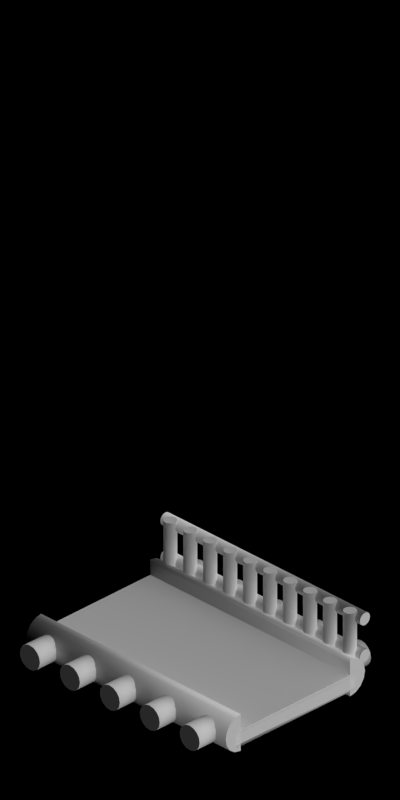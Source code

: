 # Source: bridge_wood.blend  (saved by Blender 2.63.0; exported with 4.5.12 LTS)
import bpy
from mathutils import Matrix  # noqa: F401  (used for matrix-valued properties, if any)

bpy.ops.wm.read_factory_settings(use_empty=True)
scene = bpy.context.scene
scene.name = 'Scene'

# ---- collections
col_collection_1 = bpy.data.collections.new('Collection 1'); scene.collection.children.link(col_collection_1)
col_collection_2 = bpy.data.collections.new('Collection 2'); scene.collection.children.link(col_collection_2)

# ---- materials (node trees are filled in below, after node groups)
mat_wood_bark = bpy.data.materials.new('Wood_Bark')
mat_wood_fresh = bpy.data.materials.new('Wood_Fresh')
mat_wood_slatslight = bpy.data.materials.new('Wood_SlatsLight')
mat_special_shadowonlybackground = bpy.data.materials.new('Special_ShadowOnlyBackground')

# ---- material node trees

# ---- world
world_world = bpy.data.worlds.new('World'); scene.world = world_world
world_world.color = (0.0, 0.0, 0.0)
world_world.use_sun_shadow = False
world_world.sun_shadow_jitter_overblur = 0.0
world_world.cycles.sampling_method = 'MANUAL'
world_world.cycles.sample_map_resolution = 256
world_world.light_settings.ao_factor = 0.5

# ---- cameras
cam_camera = bpy.data.cameras.new('Camera')
cam_camera.type = 'ORTHO'
cam_camera.clip_end = 100.0
cam_camera.lens = 35.0
cam_camera.sensor_width = 32.0
cam_camera.sensor_height = 18.0
cam_camera.ortho_scale = 5.656
cam_camera.dof.focus_distance = 0.0
cam_camera.dof.aperture_fstop = 128.0

# ---- lights
light_lamp = bpy.data.lights.new('Lamp', 'SUN')
light_lamp.transmission_factor = 0.0
light_lamp.cutoff_distance = 30.0
light_lamp.use_shadow = False
light_lamp.angle = 1.571
light_lamp.energy = 1.0
light_lamp.shadow_buffer_clip_start = 1.001
light_lamp.shadow_soft_size = 1.0
light_lamp.shadow_cascade_max_distance = 1000.0
light_lamp.cycles.use_multiple_importance_sampling = False
light_lamp_001 = bpy.data.lights.new('Lamp.001', 'SUN')
light_lamp_001.transmission_factor = 0.0
light_lamp_001.cutoff_distance = 30.0
light_lamp_001.angle = 1.571
light_lamp_001.energy = 1.0
light_lamp_001.shadow_buffer_clip_start = 1.001
light_lamp_001.shadow_soft_size = 1.0
light_lamp_001.shadow_cascade_max_distance = 1000.0
light_lamp_001.cycles.use_multiple_importance_sampling = False

# ---- meshes
me_cylinder_010 = bpy.data.meshes.new('Cylinder.010')
me_cylinder_010.from_pydata([(0.04, -6.913e-08, 1.0), (0.04, 1.188e-07, -1.0), (0.03696, 0.01531, 1.0), (0.03696, 0.01531, -1.0), (0.02828, 0.02828, 1.0), (0.02828, 0.02828, -1.0), (0.01531, 0.03696, 1.0), (0.01531, 0.03696, -1.0), (-9.164e-08, 0.04, 1.0), (2.061e-07, 0.04, -1.0), (-0.01531, 0.03696, 1.0), (-0.01531, 0.03696, -1.0), (-0.02828, 0.02828, 1.0), (-0.02828, 0.02828, -1.0), (-0.03696, 0.01531, 1.0), (-0.03695, 0.01531, -1.0), (-0.04, -4.751e-08, 1.0), (-0.04, 1.404e-07, -1.0), (-0.03696, -0.01531, 1.0), (-0.03696, -0.01531, -1.0), (-0.02828, -0.02828, 1.0), (-0.02828, -0.02828, -1.0), (-0.01531, -0.03696, 1.0), (-0.01531, -0.03696, -1.0), (-1.05e-07, -0.04, 1.0), (1.928e-07, -0.04, -1.0), (0.01531, -0.03696, 1.0), (0.01531, -0.03696, -1.0), (0.02828, -0.02828, 1.0), (0.02828, -0.02828, -1.0), (0.03696, -0.01531, 1.0), (0.03696, -0.01531, -1.0), (0.05, -6.913e-08, 1.0), (0.05, 1.149e-07, -1.0), (0.04619, 0.01913, 1.0), (0.04619, 0.01913, -1.0), (0.03536, 0.03536, 1.0), (0.03536, 0.03536, -1.0), (0.01913, 0.04619, 1.0), (0.01913, 0.04619, -1.0), (-9.147e-08, 0.05, 1.0), (2.09e-07, 0.05, -1.0), (-0.01913, 0.04619, 1.0), (-0.01913, 0.04619, -1.0), (-0.03536, 0.03536, 1.0), (-0.03536, 0.03536, -1.0), (-0.04619, 0.01913, 1.0), (-0.04619, 0.01913, -1.0), (-0.05, -4.211e-08, 1.0), (-0.05, 1.419e-07, -1.0), (-0.04619, -0.01913, 1.0), (-0.04619, -0.01913, -1.0), (-0.03536, -0.03536, 1.0), (-0.03536, -0.03536, -1.0), (-0.01913, -0.04619, 1.0), (-0.01913, -0.04619, -1.0), (-1.082e-07, -0.05, 1.0), (1.923e-07, -0.05, -1.0), (0.01913, -0.04619, 1.0), (0.01913, -0.04619, -1.0), (0.03536, -0.03536, 1.0), (0.03536, -0.03536, -1.0), (0.04619, -0.01913, 1.0), (0.04619, -0.01913, -1.0), (0.34, -6.913e-08, 1.0), (0.34, 1.188e-07, -1.0), (0.337, 0.01531, 1.0), (0.337, 0.01531, -1.0), (0.3283, 0.02828, 1.0), (0.3283, 0.02828, -1.0), (0.3153, 0.03696, 1.0), (0.3153, 0.03696, -1.0), (0.3, 0.04, 1.0), (0.3, 0.04, -1.0), (0.2847, 0.03696, 1.0), (0.2847, 0.03696, -1.0), (0.2717, 0.02828, 1.0), (0.2717, 0.02828, -1.0), (0.263, 0.01531, 1.0), (0.263, 0.01531, -1.0), (0.26, -4.751e-08, 1.0), (0.26, 1.404e-07, -1.0), (0.263, -0.01531, 1.0), (0.263, -0.01531, -1.0), (0.2717, -0.02828, 1.0), (0.2717, -0.02828, -1.0), (0.2847, -0.03696, 1.0), (0.2847, -0.03696, -1.0), (0.3, -0.04, 1.0), (0.3, -0.04, -1.0), (0.3153, -0.03696, 1.0), (0.3153, -0.03696, -1.0), (0.3283, -0.02828, 1.0), (0.3283, -0.02828, -1.0), (0.337, -0.01531, 1.0), (0.337, -0.01531, -1.0), (0.35, -6.913e-08, 1.0), (0.35, 1.149e-07, -1.0), (0.3462, 0.01913, 1.0), (0.3462, 0.01913, -1.0), (0.3354, 0.03536, 1.0), (0.3354, 0.03536, -1.0), (0.3191, 0.04619, 1.0), (0.3191, 0.04619, -1.0), (0.3, 0.05, 1.0), (0.3, 0.05, -1.0), (0.2809, 0.04619, 1.0), (0.2809, 0.04619, -1.0), (0.2646, 0.03536, 1.0), (0.2646, 0.03536, -1.0), (0.2538, 0.01913, 1.0), (0.2538, 0.01913, -1.0), (0.25, -4.211e-08, 1.0), (0.25, 1.419e-07, -1.0), (0.2538, -0.01913, 1.0), (0.2538, -0.01913, -1.0), (0.2646, -0.03536, 1.0), (0.2646, -0.03536, -1.0), (0.2809, -0.04619, 1.0), (0.2809, -0.04619, -1.0), (0.3, -0.05, 1.0), (0.3, -0.05, -1.0), (0.3191, -0.04619, 1.0), (0.3191, -0.04619, -1.0), (0.3354, -0.03536, 1.0), (0.3354, -0.03536, -1.0), (0.3462, -0.01913, 1.0), (0.3462, -0.01913, -1.0), (0.35, 0.05, -0.94), (-0.1, 0.05, -0.94), (0.35, 0.06531, -0.937), (-0.1, 0.06531, -0.937), (0.35, 0.07828, -0.9283), (-0.1, 0.07828, -0.9283), (0.35, 0.08696, -0.9153), (-0.1, 0.08696, -0.9153), (0.35, 0.09, -0.9), (-0.1, 0.09, -0.9), (0.35, 0.08696, -0.8847), (-0.1, 0.08696, -0.8847), (0.35, 0.07828, -0.8717), (-0.1, 0.07828, -0.8717), (0.35, 0.06531, -0.863), (-0.1, 0.06531, -0.863), (0.35, 0.05, -0.86), (-0.1, 0.05, -0.86), (0.35, 0.03469, -0.863), (-0.1, 0.03469, -0.863), (0.35, 0.02172, -0.8717), (-0.1, 0.02172, -0.8717), (0.35, 0.01304, -0.8847), (-0.1, 0.01304, -0.8847), (0.35, 0.01, -0.9), (-0.1, 0.01, -0.9), (0.35, 0.01304, -0.9153), (-0.1, 0.01304, -0.9153), (0.35, 0.02172, -0.9283), (-0.1, 0.02172, -0.9283), (0.35, 0.03469, -0.937), (-0.1, 0.03469, -0.937), (0.35, 0.05, -0.95), (-0.1, 0.05, -0.95), (0.35, 0.06913, -0.9462), (-0.1, 0.06913, -0.9462), (0.35, 0.08536, -0.9354), (-0.1, 0.08536, -0.9354), (0.35, 0.09619, -0.9191), (-0.1, 0.09619, -0.9191), (0.35, 0.1, -0.9), (-0.1, 0.1, -0.9), (0.35, 0.09619, -0.8809), (-0.1, 0.09619, -0.8809), (0.35, 0.08536, -0.8646), (-0.1, 0.08536, -0.8646), (0.35, 0.06913, -0.8538), (-0.1, 0.06913, -0.8538), (0.35, 0.05, -0.85), (-0.1, 0.05, -0.85), (0.35, 0.03087, -0.8538), (-0.1, 0.03087, -0.8538), (0.35, 0.01464, -0.8646), (-0.1, 0.01464, -0.8646), (0.35, 0.003806, -0.8809), (-0.1, 0.003806, -0.8809), (0.35, 1.229e-07, -0.9), (-0.1, 1.08e-07, -0.9), (0.35, 0.003806, -0.9191), (-0.1, 0.003806, -0.9191), (0.35, 0.01464, -0.9354), (-0.1, 0.01464, -0.9354), (0.35, 0.03087, -0.9462), (-0.1, 0.03087, -0.9462), (0.35, 0.05, -0.74), (-0.1, 0.05, -0.74), (0.35, 0.06531, -0.737), (-0.1, 0.06531, -0.737), (0.35, 0.07828, -0.7283), (-0.1, 0.07828, -0.7283), (0.35, 0.08696, -0.7153), (-0.1, 0.08696, -0.7153), (0.35, 0.09, -0.7), (-0.1, 0.09, -0.7), (0.35, 0.08696, -0.6847), (-0.1, 0.08696, -0.6847), (0.35, 0.07828, -0.6717), (-0.1, 0.07828, -0.6717), (0.35, 0.06531, -0.663), (-0.1, 0.06531, -0.663), (0.35, 0.05, -0.66), (-0.1, 0.05, -0.66), (0.35, 0.03469, -0.663), (-0.1, 0.03469, -0.663), (0.35, 0.02172, -0.6717), (-0.1, 0.02172, -0.6717), (0.35, 0.01304, -0.6847), (-0.1, 0.01304, -0.6847), (0.35, 0.01, -0.7), (-0.1, 0.01, -0.7), (0.35, 0.01304, -0.7153), (-0.1, 0.01304, -0.7153), (0.35, 0.02172, -0.7283), (-0.1, 0.02172, -0.7283), (0.35, 0.03469, -0.737), (-0.1, 0.03469, -0.737), (0.35, 0.05, -0.75), (-0.1, 0.05, -0.75), (0.35, 0.06913, -0.7462), (-0.1, 0.06913, -0.7462), (0.35, 0.08536, -0.7354), (-0.1, 0.08536, -0.7354), (0.35, 0.09619, -0.7191), (-0.1, 0.09619, -0.7191), (0.35, 0.1, -0.7), (-0.1, 0.1, -0.7), (0.35, 0.09619, -0.6809), (-0.1, 0.09619, -0.6809), (0.35, 0.08536, -0.6646), (-0.1, 0.08536, -0.6646), (0.35, 0.06913, -0.6538), (-0.1, 0.06913, -0.6538), (0.35, 0.05, -0.65), (-0.1, 0.05, -0.65), (0.35, 0.03087, -0.6538), (-0.1, 0.03087, -0.6538), (0.35, 0.01464, -0.6646), (-0.1, 0.01464, -0.6646), (0.35, 0.003806, -0.6809), (-0.1, 0.003806, -0.6809), (0.35, 1.229e-07, -0.7), (-0.1, 1.08e-07, -0.7), (0.35, 0.003806, -0.7191), (-0.1, 0.003806, -0.7191), (0.35, 0.01464, -0.7354), (-0.1, 0.01464, -0.7354), (0.35, 0.03087, -0.7462), (-0.1, 0.03087, -0.7462), (0.35, 0.05, -0.54), (-0.1, 0.05, -0.54), (0.35, 0.06531, -0.537), (-0.1, 0.06531, -0.537), (0.35, 0.07828, -0.5283), (-0.1, 0.07828, -0.5283), (0.35, 0.08696, -0.5153), (-0.1, 0.08696, -0.5153), (0.35, 0.09, -0.5), (-0.1, 0.09, -0.5), (0.35, 0.08696, -0.4847), (-0.1, 0.08696, -0.4847), (0.35, 0.07828, -0.4717), (-0.1, 0.07828, -0.4717), (0.35, 0.06531, -0.463), (-0.1, 0.06531, -0.463), (0.35, 0.05, -0.46), (-0.1, 0.05, -0.46), (0.35, 0.03469, -0.463), (-0.1, 0.03469, -0.463), (0.35, 0.02172, -0.4717), (-0.1, 0.02172, -0.4717), (0.35, 0.01304, -0.4847), (-0.1, 0.01304, -0.4847), (0.35, 0.01, -0.5), (-0.1, 0.01, -0.5), (0.35, 0.01304, -0.5153), (-0.1, 0.01304, -0.5153), (0.35, 0.02172, -0.5283), (-0.1, 0.02172, -0.5283), (0.35, 0.03469, -0.537), (-0.1, 0.03469, -0.537), (0.35, 0.05, -0.55), (-0.1, 0.05, -0.55), (0.35, 0.06913, -0.5462), (-0.1, 0.06913, -0.5462), (0.35, 0.08536, -0.5354), (-0.1, 0.08536, -0.5354), (0.35, 0.09619, -0.5191), (-0.1, 0.09619, -0.5191), (0.35, 0.1, -0.5), (-0.1, 0.1, -0.5), (0.35, 0.09619, -0.4809), (-0.1, 0.09619, -0.4809), (0.35, 0.08536, -0.4646), (-0.1, 0.08536, -0.4646), (0.35, 0.06913, -0.4538), (-0.1, 0.06913, -0.4538), (0.35, 0.05, -0.45), (-0.1, 0.05, -0.45), (0.35, 0.03087, -0.4538), (-0.1, 0.03087, -0.4538), (0.35, 0.01464, -0.4646), (-0.1, 0.01464, -0.4646), (0.35, 0.003806, -0.4809), (-0.1, 0.003806, -0.4809), (0.35, 6.333e-08, -0.5), (-0.1, 4.843e-08, -0.5), (0.35, 0.003806, -0.5191), (-0.1, 0.003806, -0.5191), (0.35, 0.01464, -0.5354), (-0.1, 0.01464, -0.5354), (0.35, 0.03087, -0.5462), (-0.1, 0.03087, -0.5462), (0.35, 0.05, -0.34), (-0.1, 0.05, -0.34), (0.35, 0.06531, -0.337), (-0.1, 0.06531, -0.337), (0.35, 0.07828, -0.3283), (-0.1, 0.07828, -0.3283), (0.35, 0.08696, -0.3153), (-0.1, 0.08696, -0.3153), (0.35, 0.09, -0.3), (-0.1, 0.09, -0.3), (0.35, 0.08696, -0.2847), (-0.1, 0.08696, -0.2847), (0.35, 0.07828, -0.2717), (-0.1, 0.07828, -0.2717), (0.35, 0.06531, -0.263), (-0.1, 0.06531, -0.263), (0.35, 0.05, -0.26), (-0.1, 0.05, -0.26), (0.35, 0.03469, -0.263), (-0.1, 0.03469, -0.263), (0.35, 0.02172, -0.2717), (-0.1, 0.02172, -0.2717), (0.35, 0.01304, -0.2847), (-0.1, 0.01304, -0.2847), (0.35, 0.01, -0.3), (-0.1, 0.01, -0.3), (0.35, 0.01304, -0.3153), (-0.1, 0.01304, -0.3153), (0.35, 0.02172, -0.3283), (-0.1, 0.02172, -0.3283), (0.35, 0.03469, -0.337), (-0.1, 0.03469, -0.337), (0.35, 0.05, -0.35), (-0.1, 0.05, -0.35), (0.35, 0.06913, -0.3462), (-0.1, 0.06913, -0.3462), (0.35, 0.08536, -0.3354), (-0.1, 0.08536, -0.3354), (0.35, 0.09619, -0.3191), (-0.1, 0.09619, -0.3191), (0.35, 0.1, -0.3), (-0.1, 0.1, -0.3), (0.35, 0.09619, -0.2809), (-0.1, 0.09619, -0.2809), (0.35, 0.08536, -0.2646), (-0.1, 0.08536, -0.2646), (0.35, 0.06913, -0.2538), (-0.1, 0.06913, -0.2538), (0.35, 0.05, -0.25), (-0.1, 0.05, -0.25), (0.35, 0.03087, -0.2538), (-0.1, 0.03087, -0.2538), (0.35, 0.01464, -0.2646), (-0.1, 0.01464, -0.2646), (0.35, 0.003806, -0.2809), (-0.1, 0.003806, -0.2809), (0.35, 6.333e-08, -0.3), (-0.1, 4.843e-08, -0.3), (0.35, 0.003806, -0.3191), (-0.1, 0.003806, -0.3191), (0.35, 0.01464, -0.3354), (-0.1, 0.01464, -0.3354), (0.35, 0.03087, -0.3462), (-0.1, 0.03087, -0.3462), (0.35, 0.05, -0.14), (-0.1, 0.05, -0.14), (0.35, 0.06531, -0.137), (-0.1, 0.06531, -0.137), (0.35, 0.07828, -0.1283), (-0.1, 0.07828, -0.1283), (0.35, 0.08696, -0.1153), (-0.1, 0.08696, -0.1153), (0.35, 0.09, -0.1), (-0.1, 0.09, -0.1), (0.35, 0.08696, -0.08469), (-0.1, 0.08696, -0.08469), (0.35, 0.07828, -0.07172), (-0.1, 0.07828, -0.07172), (0.35, 0.06531, -0.06304), (-0.1, 0.06531, -0.06304), (0.35, 0.05, -0.06), (-0.1, 0.05, -0.06), (0.35, 0.03469, -0.06304), (-0.1, 0.03469, -0.06304), (0.35, 0.02172, -0.07172), (-0.1, 0.02172, -0.07172), (0.35, 0.01304, -0.08469), (-0.1, 0.01304, -0.08469), (0.35, 0.01, -0.1), (-0.1, 0.01, -0.1), (0.35, 0.01304, -0.1153), (-0.1, 0.01304, -0.1153), (0.35, 0.02172, -0.1283), (-0.1, 0.02172, -0.1283), (0.35, 0.03469, -0.137), (-0.1, 0.03469, -0.137), (0.35, 0.05, -0.15), (-0.1, 0.05, -0.15), (0.35, 0.06913, -0.1462), (-0.1, 0.06913, -0.1462), (0.35, 0.08536, -0.1354), (-0.1, 0.08536, -0.1354), (0.35, 0.09619, -0.1191), (-0.1, 0.09619, -0.1191), (0.35, 0.1, -0.1), (-0.1, 0.1, -0.1), (0.35, 0.09619, -0.08087), (-0.1, 0.09619, -0.08087), (0.35, 0.08536, -0.06464), (-0.1, 0.08536, -0.06464), (0.35, 0.06913, -0.05381), (-0.1, 0.06913, -0.05381), (0.35, 0.05, -0.05), (-0.1, 0.05, -0.05), (0.35, 0.03087, -0.05381), (-0.1, 0.03087, -0.05381), (0.35, 0.01464, -0.06464), (-0.1, 0.01464, -0.06464), (0.35, 0.003806, -0.08087), (-0.1, 0.003806, -0.08087), (0.35, 3.725e-09, -0.1), (-0.1, -1.118e-08, -0.1), (0.35, 0.003806, -0.1191), (-0.1, 0.003806, -0.1191), (0.35, 0.01464, -0.1354), (-0.1, 0.01464, -0.1354), (0.35, 0.03087, -0.1462), (-0.1, 0.03087, -0.1462), (0.35, 0.05, 0.06), (-0.1, 0.05, 0.06), (0.35, 0.06531, 0.06304), (-0.1, 0.06531, 0.06304), (0.35, 0.07828, 0.07172), (-0.1, 0.07828, 0.07172), (0.35, 0.08696, 0.08469), (-0.1, 0.08696, 0.08469), (0.35, 0.09, 0.1), (-0.1, 0.09, 0.1), (0.35, 0.08696, 0.1153), (-0.1, 0.08696, 0.1153), (0.35, 0.07828, 0.1283), (-0.1, 0.07828, 0.1283), (0.35, 0.06531, 0.137), (-0.1, 0.06531, 0.137), (0.35, 0.05, 0.14), (-0.1, 0.05, 0.14), (0.35, 0.03469, 0.137), (-0.1, 0.03469, 0.137), (0.35, 0.02172, 0.1283), (-0.1, 0.02172, 0.1283), (0.35, 0.01304, 0.1153), (-0.1, 0.01304, 0.1153), (0.35, 0.01, 0.1), (-0.1, 0.01, 0.1), (0.35, 0.01304, 0.08469), (-0.1, 0.01304, 0.08469), (0.35, 0.02172, 0.07172), (-0.1, 0.02172, 0.07172), (0.35, 0.03469, 0.06304), (-0.1, 0.03469, 0.06304), (0.35, 0.05, 0.05), (-0.1, 0.05, 0.05), (0.35, 0.06913, 0.05381), (-0.1, 0.06913, 0.05381), (0.35, 0.08536, 0.06464), (-0.1, 0.08536, 0.06464), (0.35, 0.09619, 0.08087), (-0.1, 0.09619, 0.08087), (0.35, 0.1, 0.1), (-0.1, 0.1, 0.1), (0.35, 0.09619, 0.1191), (-0.1, 0.09619, 0.1191), (0.35, 0.08536, 0.1354), (-0.1, 0.08536, 0.1354), (0.35, 0.06913, 0.1462), (-0.1, 0.06913, 0.1462), (0.35, 0.05, 0.15), (-0.1, 0.05, 0.15), (0.35, 0.03087, 0.1462), (-0.1, 0.03087, 0.1462), (0.35, 0.01464, 0.1354), (-0.1, 0.01464, 0.1354), (0.35, 0.003806, 0.1191), (-0.1, 0.003806, 0.1191), (0.35, 3.725e-09, 0.1), (-0.1, -1.118e-08, 0.1), (0.35, 0.003806, 0.08087), (-0.1, 0.003806, 0.08087), (0.35, 0.01464, 0.06464), (-0.1, 0.01464, 0.06464), (0.35, 0.03087, 0.05381), (-0.1, 0.03087, 0.05381), (0.35, 0.05, 0.26), (-0.1, 0.05, 0.26), (0.35, 0.06531, 0.263), (-0.1, 0.06531, 0.263), (0.35, 0.07828, 0.2717), (-0.1, 0.07828, 0.2717), (0.35, 0.08696, 0.2847), (-0.1, 0.08696, 0.2847), (0.35, 0.09, 0.3), (-0.1, 0.09, 0.3), (0.35, 0.08696, 0.3153), (-0.1, 0.08696, 0.3153), (0.35, 0.07828, 0.3283), (-0.1, 0.07828, 0.3283), (0.35, 0.06531, 0.337), (-0.1, 0.06531, 0.337), (0.35, 0.05, 0.34), (-0.1, 0.05, 0.34), (0.35, 0.03469, 0.337), (-0.1, 0.03469, 0.337), (0.35, 0.02172, 0.3283), (-0.1, 0.02172, 0.3283), (0.35, 0.01304, 0.3153), (-0.1, 0.01304, 0.3153), (0.35, 0.01, 0.3), (-0.1, 0.01, 0.3), (0.35, 0.01304, 0.2847), (-0.1, 0.01304, 0.2847), (0.35, 0.02172, 0.2717), (-0.1, 0.02172, 0.2717), (0.35, 0.03469, 0.263), (-0.1, 0.03469, 0.263), (0.35, 0.05, 0.25), (-0.1, 0.05, 0.25), (0.35, 0.06913, 0.2538), (-0.1, 0.06913, 0.2538), (0.35, 0.08536, 0.2646), (-0.1, 0.08536, 0.2646), (0.35, 0.09619, 0.2809), (-0.1, 0.09619, 0.2809), (0.35, 0.1, 0.3), (-0.1, 0.1, 0.3), (0.35, 0.09619, 0.3191), (-0.1, 0.09619, 0.3191), (0.35, 0.08536, 0.3354), (-0.1, 0.08536, 0.3354), (0.35, 0.06913, 0.3462), (-0.1, 0.06913, 0.3462), (0.35, 0.05, 0.35), (-0.1, 0.05, 0.35), (0.35, 0.03087, 0.3462), (-0.1, 0.03087, 0.3462), (0.35, 0.01464, 0.3354), (-0.1, 0.01464, 0.3354), (0.35, 0.003806, 0.3191), (-0.1, 0.003806, 0.3191), (0.35, -5.588e-08, 0.3), (-0.1, -7.078e-08, 0.3), (0.35, 0.003806, 0.2809), (-0.1, 0.003806, 0.2809), (0.35, 0.01464, 0.2646), (-0.1, 0.01464, 0.2646), (0.35, 0.03087, 0.2538), (-0.1, 0.03087, 0.2538), (0.35, 0.05, 0.46), (-0.1, 0.05, 0.46), (0.35, 0.06531, 0.463), (-0.1, 0.06531, 0.463), (0.35, 0.07828, 0.4717), (-0.1, 0.07828, 0.4717), (0.35, 0.08696, 0.4847), (-0.1, 0.08696, 0.4847), (0.35, 0.09, 0.5), (-0.1, 0.09, 0.5), (0.35, 0.08696, 0.5153), (-0.1, 0.08696, 0.5153), (0.35, 0.07828, 0.5283), (-0.1, 0.07828, 0.5283), (0.35, 0.06531, 0.537), (-0.1, 0.06531, 0.537), (0.35, 0.05, 0.54), (-0.1, 0.05, 0.54), (0.35, 0.03469, 0.537), (-0.1, 0.03469, 0.537), (0.35, 0.02172, 0.5283), (-0.1, 0.02172, 0.5283), (0.35, 0.01304, 0.5153), (-0.1, 0.01304, 0.5153), (0.35, 0.01, 0.5), (-0.1, 0.01, 0.5), (0.35, 0.01304, 0.4847), (-0.1, 0.01304, 0.4847), (0.35, 0.02172, 0.4717), (-0.1, 0.02172, 0.4717), (0.35, 0.03469, 0.463), (-0.1, 0.03469, 0.463), (0.35, 0.05, 0.45), (-0.1, 0.05, 0.45), (0.35, 0.06913, 0.4538), (-0.1, 0.06913, 0.4538), (0.35, 0.08536, 0.4646), (-0.1, 0.08536, 0.4646), (0.35, 0.09619, 0.4809), (-0.1, 0.09619, 0.4809), (0.35, 0.1, 0.5), (-0.1, 0.1, 0.5), (0.35, 0.09619, 0.5191), (-0.1, 0.09619, 0.5191), (0.35, 0.08536, 0.5354), (-0.1, 0.08536, 0.5354), (0.35, 0.06913, 0.5462), (-0.1, 0.06913, 0.5462), (0.35, 0.05, 0.55), (-0.1, 0.05, 0.55), (0.35, 0.03087, 0.5462), (-0.1, 0.03087, 0.5462), (0.35, 0.01464, 0.5354), (-0.1, 0.01464, 0.5354), (0.35, 0.003806, 0.5191), (-0.1, 0.003806, 0.5191), (0.35, -5.588e-08, 0.5), (-0.1, -7.078e-08, 0.5), (0.35, 0.003806, 0.4809), (-0.1, 0.003806, 0.4809), (0.35, 0.01464, 0.4646), (-0.1, 0.01464, 0.4646), (0.35, 0.03087, 0.4538), (-0.1, 0.03087, 0.4538), (0.35, 0.05, 0.66), (-0.1, 0.05, 0.66), (0.35, 0.06531, 0.663), (-0.1, 0.06531, 0.663), (0.35, 0.07828, 0.6717), (-0.1, 0.07828, 0.6717), (0.35, 0.08696, 0.6847), (-0.1, 0.08696, 0.6847), (0.35, 0.09, 0.7), (-0.1, 0.09, 0.7), (0.35, 0.08696, 0.7153), (-0.1, 0.08696, 0.7153), (0.35, 0.07828, 0.7283), (-0.1, 0.07828, 0.7283), (0.35, 0.06531, 0.737), (-0.1, 0.06531, 0.737), (0.35, 0.05, 0.74), (-0.1, 0.05, 0.74), (0.35, 0.03469, 0.737), (-0.1, 0.03469, 0.737), (0.35, 0.02172, 0.7283), (-0.1, 0.02172, 0.7283), (0.35, 0.01304, 0.7153), (-0.1, 0.01304, 0.7153), (0.35, 0.01, 0.7), (-0.1, 0.01, 0.7), (0.35, 0.01304, 0.6847), (-0.1, 0.01304, 0.6847), (0.35, 0.02172, 0.6717), (-0.1, 0.02172, 0.6717), (0.35, 0.03469, 0.663), (-0.1, 0.03469, 0.663), (0.35, 0.05, 0.65), (-0.1, 0.05, 0.65), (0.35, 0.06913, 0.6538), (-0.1, 0.06913, 0.6538), (0.35, 0.08536, 0.6646), (-0.1, 0.08536, 0.6646), (0.35, 0.09619, 0.6809), (-0.1, 0.09619, 0.6809), (0.35, 0.1, 0.7), (-0.1, 0.1, 0.7), (0.35, 0.09619, 0.7191), (-0.1, 0.09619, 0.7191), (0.35, 0.08536, 0.7354), (-0.1, 0.08536, 0.7354), (0.35, 0.06913, 0.7462), (-0.1, 0.06913, 0.7462), (0.35, 0.05, 0.75), (-0.1, 0.05, 0.75), (0.35, 0.03087, 0.7462), (-0.1, 0.03087, 0.7462), (0.35, 0.01464, 0.7354), (-0.1, 0.01464, 0.7354), (0.35, 0.003806, 0.7191), (-0.1, 0.003806, 0.7191), (0.35, -1.155e-07, 0.7), (-0.1, -1.304e-07, 0.7), (0.35, 0.003806, 0.6809), (-0.1, 0.003806, 0.6809), (0.35, 0.01464, 0.6646), (-0.1, 0.01464, 0.6646), (0.35, 0.03087, 0.6538), (-0.1, 0.03087, 0.6538), (0.35, 0.05, 0.86), (-0.1, 0.05, 0.86), (0.35, 0.06531, 0.863), (-0.1, 0.06531, 0.863), (0.35, 0.07828, 0.8717), (-0.1, 0.07828, 0.8717), (0.35, 0.08696, 0.8847), (-0.1, 0.08696, 0.8847), (0.35, 0.09, 0.9), (-0.1, 0.09, 0.9), (0.35, 0.08696, 0.9153), (-0.1, 0.08696, 0.9153), (0.35, 0.07828, 0.9283), (-0.1, 0.07828, 0.9283), (0.35, 0.06531, 0.937), (-0.1, 0.06531, 0.937), (0.35, 0.05, 0.94), (-0.1, 0.05, 0.94), (0.35, 0.03469, 0.937), (-0.1, 0.03469, 0.937), (0.35, 0.02172, 0.9283), (-0.1, 0.02172, 0.9283), (0.35, 0.01304, 0.9153), (-0.1, 0.01304, 0.9153), (0.35, 0.01, 0.9), (-0.1, 0.01, 0.9), (0.35, 0.01304, 0.8847), (-0.1, 0.01304, 0.8847), (0.35, 0.02172, 0.8717), (-0.1, 0.02172, 0.8717), (0.35, 0.03469, 0.863), (-0.1, 0.03469, 0.863), (0.35, 0.05, 0.85), (-0.1, 0.05, 0.85), (0.35, 0.06913, 0.8538), (-0.1, 0.06913, 0.8538), (0.35, 0.08536, 0.8646), (-0.1, 0.08536, 0.8646), (0.35, 0.09619, 0.8809), (-0.1, 0.09619, 0.8809), (0.35, 0.1, 0.9), (-0.1, 0.1, 0.9), (0.35, 0.09619, 0.9191), (-0.1, 0.09619, 0.9191), (0.35, 0.08536, 0.9354), (-0.1, 0.08536, 0.9354), (0.35, 0.06913, 0.9462), (-0.1, 0.06913, 0.9462), (0.35, 0.05, 0.95), (-0.1, 0.05, 0.95), (0.35, 0.03087, 0.9462), (-0.1, 0.03087, 0.9462), (0.35, 0.01464, 0.9354), (-0.1, 0.01464, 0.9354), (0.35, 0.003806, 0.9191), (-0.1, 0.003806, 0.9191), (0.35, -1.155e-07, 0.9), (-0.1, -1.304e-07, 0.9), (0.35, 0.003806, 0.8809), (-0.1, 0.003806, 0.8809), (0.35, 0.01464, 0.8646), (-0.1, 0.01464, 0.8646), (0.35, 0.03087, 0.8538), (-0.1, 0.03087, 0.8538)], [], [(3, 5, 7, 9, 11, 13, 15, 17, 19, 21, 23, 25, 27, 29, 31, 1), (0, 30, 28, 26, 24, 22, 20, 18, 16, 14, 12, 10, 8, 6, 4, 2), (32, 33, 35, 34), (34, 35, 37, 36), (36, 37, 39, 38), (38, 39, 41, 40), (40, 41, 43, 42), (42, 43, 45, 44), (44, 45, 47, 46), (46, 47, 49, 48), (48, 49, 51, 50), (50, 51, 53, 52), (52, 53, 55, 54), (54, 55, 57, 56), (56, 57, 59, 58), (58, 59, 61, 60), (62, 63, 33, 32), (60, 61, 63, 62), (30, 0, 2, 4, 6, 8, 40, 38, 36, 34, 32, 62, 60, 58, 56, 24, 26, 28), (40, 8, 10, 12, 14, 16, 18, 20, 22, 24, 56, 54, 52, 50, 48, 46, 44, 42), (5, 3, 1, 31, 29, 27, 25, 57, 59, 61, 63, 33, 35, 37, 39, 41, 9, 7), (13, 11, 9, 41, 43, 45, 47, 49, 51, 53, 55, 57, 25, 23, 21, 19, 17, 15), (67, 69, 71, 73, 75, 77, 79, 81, 83, 85, 87, 89, 91, 93, 95, 65), (64, 94, 92, 90, 88, 86, 84, 82, 80, 78, 76, 74, 72, 70, 68, 66), (96, 97, 99, 98), (98, 99, 101, 100), (100, 101, 103, 102), (102, 103, 105, 104), (104, 105, 107, 106), (106, 107, 109, 108), (108, 109, 111, 110), (110, 111, 113, 112), (112, 113, 115, 114), (114, 115, 117, 116), (116, 117, 119, 118), (118, 119, 121, 120), (120, 121, 123, 122), (122, 123, 125, 124), (126, 127, 97, 96), (124, 125, 127, 126), (94, 64, 66, 68, 70, 72, 104, 102, 100, 98, 96, 126, 124, 122, 120, 88, 90, 92), (104, 72, 74, 76, 78, 80, 82, 84, 86, 88, 120, 118, 116, 114, 112, 110, 108, 106), (69, 67, 65, 95, 93, 91, 89, 121, 123, 125, 127, 97, 99, 101, 103, 105, 73, 71), (77, 75, 73, 105, 107, 109, 111, 113, 115, 117, 119, 121, 89, 87, 85, 83, 81, 79), (131, 133, 135, 137, 139, 141, 143, 145, 147, 149, 151, 153, 155, 157, 159, 129), (128, 158, 156, 154, 152, 150, 148, 146, 144, 142, 140, 138, 136, 134, 132, 130), (160, 161, 163, 162), (162, 163, 165, 164), (164, 165, 167, 166), (166, 167, 169, 168), (168, 169, 171, 170), (170, 171, 173, 172), (172, 173, 175, 174), (174, 175, 177, 176), (176, 177, 179, 178), (178, 179, 181, 180), (180, 181, 183, 182), (182, 183, 185, 184), (184, 185, 187, 186), (186, 187, 189, 188), (190, 191, 161, 160), (188, 189, 191, 190), (158, 128, 130, 132, 134, 136, 168, 166, 164, 162, 160, 190, 188, 186, 184, 152, 154, 156), (168, 136, 138, 140, 142, 144, 146, 148, 150, 152, 184, 182, 180, 178, 176, 174, 172, 170), (133, 131, 129, 159, 157, 155, 153, 185, 187, 189, 191, 161, 163, 165, 167, 169, 137, 135), (141, 139, 137, 169, 171, 173, 175, 177, 179, 181, 183, 185, 153, 151, 149, 147, 145, 143), (195, 197, 199, 201, 203, 205, 207, 209, 211, 213, 215, 217, 219, 221, 223, 193), (192, 222, 220, 218, 216, 214, 212, 210, 208, 206, 204, 202, 200, 198, 196, 194), (224, 225, 227, 226), (226, 227, 229, 228), (228, 229, 231, 230), (230, 231, 233, 232), (232, 233, 235, 234), (234, 235, 237, 236), (236, 237, 239, 238), (238, 239, 241, 240), (240, 241, 243, 242), (242, 243, 245, 244), (244, 245, 247, 246), (246, 247, 249, 248), (248, 249, 251, 250), (250, 251, 253, 252), (254, 255, 225, 224), (252, 253, 255, 254), (222, 192, 194, 196, 198, 200, 232, 230, 228, 226, 224, 254, 252, 250, 248, 216, 218, 220), (232, 200, 202, 204, 206, 208, 210, 212, 214, 216, 248, 246, 244, 242, 240, 238, 236, 234), (197, 195, 193, 223, 221, 219, 217, 249, 251, 253, 255, 225, 227, 229, 231, 233, 201, 199), (205, 203, 201, 233, 235, 237, 239, 241, 243, 245, 247, 249, 217, 215, 213, 211, 209, 207), (259, 261, 263, 265, 267, 269, 271, 273, 275, 277, 279, 281, 283, 285, 287, 257), (256, 286, 284, 282, 280, 278, 276, 274, 272, 270, 268, 266, 264, 262, 260, 258), (288, 289, 291, 290), (290, 291, 293, 292), (292, 293, 295, 294), (294, 295, 297, 296), (296, 297, 299, 298), (298, 299, 301, 300), (300, 301, 303, 302), (302, 303, 305, 304), (304, 305, 307, 306), (306, 307, 309, 308), (308, 309, 311, 310), (310, 311, 313, 312), (312, 313, 315, 314), (314, 315, 317, 316), (318, 319, 289, 288), (316, 317, 319, 318), (286, 256, 258, 260, 262, 264, 296, 294, 292, 290, 288, 318, 316, 314, 312, 280, 282, 284), (296, 264, 266, 268, 270, 272, 274, 276, 278, 280, 312, 310, 308, 306, 304, 302, 300, 298), (261, 259, 257, 287, 285, 283, 281, 313, 315, 317, 319, 289, 291, 293, 295, 297, 265, 263), (269, 267, 265, 297, 299, 301, 303, 305, 307, 309, 311, 313, 281, 279, 277, 275, 273, 271), (323, 325, 327, 329, 331, 333, 335, 337, 339, 341, 343, 345, 347, 349, 351, 321), (320, 350, 348, 346, 344, 342, 340, 338, 336, 334, 332, 330, 328, 326, 324, 322), (352, 353, 355, 354), (354, 355, 357, 356), (356, 357, 359, 358), (358, 359, 361, 360), (360, 361, 363, 362), (362, 363, 365, 364), (364, 365, 367, 366), (366, 367, 369, 368), (368, 369, 371, 370), (370, 371, 373, 372), (372, 373, 375, 374), (374, 375, 377, 376), (376, 377, 379, 378), (378, 379, 381, 380), (382, 383, 353, 352), (380, 381, 383, 382), (350, 320, 322, 324, 326, 328, 360, 358, 356, 354, 352, 382, 380, 378, 376, 344, 346, 348), (360, 328, 330, 332, 334, 336, 338, 340, 342, 344, 376, 374, 372, 370, 368, 366, 364, 362), (325, 323, 321, 351, 349, 347, 345, 377, 379, 381, 383, 353, 355, 357, 359, 361, 329, 327), (333, 331, 329, 361, 363, 365, 367, 369, 371, 373, 375, 377, 345, 343, 341, 339, 337, 335), (387, 389, 391, 393, 395, 397, 399, 401, 403, 405, 407, 409, 411, 413, 415, 385), (384, 414, 412, 410, 408, 406, 404, 402, 400, 398, 396, 394, 392, 390, 388, 386), (416, 417, 419, 418), (418, 419, 421, 420), (420, 421, 423, 422), (422, 423, 425, 424), (424, 425, 427, 426), (426, 427, 429, 428), (428, 429, 431, 430), (430, 431, 433, 432), (432, 433, 435, 434), (434, 435, 437, 436), (436, 437, 439, 438), (438, 439, 441, 440), (440, 441, 443, 442), (442, 443, 445, 444), (446, 447, 417, 416), (444, 445, 447, 446), (414, 384, 386, 388, 390, 392, 424, 422, 420, 418, 416, 446, 444, 442, 440, 408, 410, 412), (424, 392, 394, 396, 398, 400, 402, 404, 406, 408, 440, 438, 436, 434, 432, 430, 428, 426), (389, 387, 385, 415, 413, 411, 409, 441, 443, 445, 447, 417, 419, 421, 423, 425, 393, 391), (397, 395, 393, 425, 427, 429, 431, 433, 435, 437, 439, 441, 409, 407, 405, 403, 401, 399), (451, 453, 455, 457, 459, 461, 463, 465, 467, 469, 471, 473, 475, 477, 479, 449), (448, 478, 476, 474, 472, 470, 468, 466, 464, 462, 460, 458, 456, 454, 452, 450), (480, 481, 483, 482), (482, 483, 485, 484), (484, 485, 487, 486), (486, 487, 489, 488), (488, 489, 491, 490), (490, 491, 493, 492), (492, 493, 495, 494), (494, 495, 497, 496), (496, 497, 499, 498), (498, 499, 501, 500), (500, 501, 503, 502), (502, 503, 505, 504), (504, 505, 507, 506), (506, 507, 509, 508), (510, 511, 481, 480), (508, 509, 511, 510), (478, 448, 450, 452, 454, 456, 488, 486, 484, 482, 480, 510, 508, 506, 504, 472, 474, 476), (488, 456, 458, 460, 462, 464, 466, 468, 470, 472, 504, 502, 500, 498, 496, 494, 492, 490), (453, 451, 449, 479, 477, 475, 473, 505, 507, 509, 511, 481, 483, 485, 487, 489, 457, 455), (461, 459, 457, 489, 491, 493, 495, 497, 499, 501, 503, 505, 473, 471, 469, 467, 465, 463), (515, 517, 519, 521, 523, 525, 527, 529, 531, 533, 535, 537, 539, 541, 543, 513), (512, 542, 540, 538, 536, 534, 532, 530, 528, 526, 524, 522, 520, 518, 516, 514), (544, 545, 547, 546), (546, 547, 549, 548), (548, 549, 551, 550), (550, 551, 553, 552), (552, 553, 555, 554), (554, 555, 557, 556), (556, 557, 559, 558), (558, 559, 561, 560), (560, 561, 563, 562), (562, 563, 565, 564), (564, 565, 567, 566), (566, 567, 569, 568), (568, 569, 571, 570), (570, 571, 573, 572), (574, 575, 545, 544), (572, 573, 575, 574), (542, 512, 514, 516, 518, 520, 552, 550, 548, 546, 544, 574, 572, 570, 568, 536, 538, 540), (552, 520, 522, 524, 526, 528, 530, 532, 534, 536, 568, 566, 564, 562, 560, 558, 556, 554), (517, 515, 513, 543, 541, 539, 537, 569, 571, 573, 575, 545, 547, 549, 551, 553, 521, 519), (525, 523, 521, 553, 555, 557, 559, 561, 563, 565, 567, 569, 537, 535, 533, 531, 529, 527), (579, 581, 583, 585, 587, 589, 591, 593, 595, 597, 599, 601, 603, 605, 607, 577), (576, 606, 604, 602, 600, 598, 596, 594, 592, 590, 588, 586, 584, 582, 580, 578), (608, 609, 611, 610), (610, 611, 613, 612), (612, 613, 615, 614), (614, 615, 617, 616), (616, 617, 619, 618), (618, 619, 621, 620), (620, 621, 623, 622), (622, 623, 625, 624), (624, 625, 627, 626), (626, 627, 629, 628), (628, 629, 631, 630), (630, 631, 633, 632), (632, 633, 635, 634), (634, 635, 637, 636), (638, 639, 609, 608), (636, 637, 639, 638), (606, 576, 578, 580, 582, 584, 616, 614, 612, 610, 608, 638, 636, 634, 632, 600, 602, 604), (616, 584, 586, 588, 590, 592, 594, 596, 598, 600, 632, 630, 628, 626, 624, 622, 620, 618), (581, 579, 577, 607, 605, 603, 601, 633, 635, 637, 639, 609, 611, 613, 615, 617, 585, 583), (589, 587, 585, 617, 619, 621, 623, 625, 627, 629, 631, 633, 601, 599, 597, 595, 593, 591), (643, 645, 647, 649, 651, 653, 655, 657, 659, 661, 663, 665, 667, 669, 671, 641), (640, 670, 668, 666, 664, 662, 660, 658, 656, 654, 652, 650, 648, 646, 644, 642), (672, 673, 675, 674), (674, 675, 677, 676), (676, 677, 679, 678), (678, 679, 681, 680), (680, 681, 683, 682), (682, 683, 685, 684), (684, 685, 687, 686), (686, 687, 689, 688), (688, 689, 691, 690), (690, 691, 693, 692), (692, 693, 695, 694), (694, 695, 697, 696), (696, 697, 699, 698), (698, 699, 701, 700), (702, 703, 673, 672), (700, 701, 703, 702), (670, 640, 642, 644, 646, 648, 680, 678, 676, 674, 672, 702, 700, 698, 696, 664, 666, 668), (680, 648, 650, 652, 654, 656, 658, 660, 662, 664, 696, 694, 692, 690, 688, 686, 684, 682), (645, 643, 641, 671, 669, 667, 665, 697, 699, 701, 703, 673, 675, 677, 679, 681, 649, 647), (653, 651, 649, 681, 683, 685, 687, 689, 691, 693, 695, 697, 665, 663, 661, 659, 657, 655), (707, 709, 711, 713, 715, 717, 719, 721, 723, 725, 727, 729, 731, 733, 735, 705), (704, 734, 732, 730, 728, 726, 724, 722, 720, 718, 716, 714, 712, 710, 708, 706), (736, 737, 739, 738), (738, 739, 741, 740), (740, 741, 743, 742), (742, 743, 745, 744), (744, 745, 747, 746), (746, 747, 749, 748), (748, 749, 751, 750), (750, 751, 753, 752), (752, 753, 755, 754), (754, 755, 757, 756), (756, 757, 759, 758), (758, 759, 761, 760), (760, 761, 763, 762), (762, 763, 765, 764), (766, 767, 737, 736), (764, 765, 767, 766), (734, 704, 706, 708, 710, 712, 744, 742, 740, 738, 736, 766, 764, 762, 760, 728, 730, 732), (744, 712, 714, 716, 718, 720, 722, 724, 726, 728, 760, 758, 756, 754, 752, 750, 748, 746), (709, 707, 705, 735, 733, 731, 729, 761, 763, 765, 767, 737, 739, 741, 743, 745, 713, 711), (717, 715, 713, 745, 747, 749, 751, 753, 755, 757, 759, 761, 729, 727, 725, 723, 721, 719)])
me_cylinder_010.polygons.foreach_set('use_smooth', [0, 0, 1, 1, 1, 1, 1, 1, 1, 1, 1, 1, 1, 1, 1, 1, 1, 1, 0, 0, 0, 0, 0, 0, 1, 1, 1, 1, 1, 1, 1, 1, 1, 1, 1, 1, 1, 1, 1, 1, 0, 0, 0, 0, 0, 0, 1, 1, 1, 1, 1, 1, 1, 1, 1, 1, 1, 1, 1, 1, 1, 1, 0, 0, 0, 0, 0, 0, 1, 1, 1, 1, 1, 1, 1, 1, 1, 1, 1, 1, 1, 1, 1, 1, 0, 0, 0, 0, 0, 0, 1, 1, 1, 1, 1, 1, 1, 1, 1, 1, 1, 1, 1, 1, 1, 1, 0, 0, 0, 0, 0, 0, 1, 1, 1, 1, 1, 1, 1, 1, 1, 1, 1, 1, 1, 1, 1, 1, 0, 0, 0, 0, 0, 0, 1, 1, 1, 1, 1, 1, 1, 1, 1, 1, 1, 1, 1, 1, 1, 1, 0, 0, 0, 0, 0, 0, 1, 1, 1, 1, 1, 1, 1, 1, 1, 1, 1, 1, 1, 1, 1, 1, 0, 0, 0, 0, 0, 0, 1, 1, 1, 1, 1, 1, 1, 1, 1, 1, 1, 1, 1, 1, 1, 1, 0, 0, 0, 0, 0, 0, 1, 1, 1, 1, 1, 1, 1, 1, 1, 1, 1, 1, 1, 1, 1, 1, 0, 0, 0, 0, 0, 0, 1, 1, 1, 1, 1, 1, 1, 1, 1, 1, 1, 1, 1, 1, 1, 1, 0, 0, 0, 0, 0, 0, 1, 1, 1, 1, 1, 1, 1, 1, 1, 1, 1, 1, 1, 1, 1, 1, 0, 0, 0, 0])
me_cylinder_010.polygons.foreach_set('material_index', [1, 1, 0, 0, 0, 0, 0, 0, 0, 0, 0, 0, 0, 0, 0, 0, 0, 0, 0, 0, 0, 0, 1, 1, 0, 0, 0, 0, 0, 0, 0, 0, 0, 0, 0, 0, 0, 0, 0, 0, 0, 0, 0, 0, 1, 1, 0, 0, 0, 0, 0, 0, 0, 0, 0, 0, 0, 0, 0, 0, 0, 0, 0, 0, 0, 0, 1, 1, 0, 0, 0, 0, 0, 0, 0, 0, 0, 0, 0, 0, 0, 0, 0, 0, 0, 0, 0, 0, 1, 1, 0, 0, 0, 0, 0, 0, 0, 0, 0, 0, 0, 0, 0, 0, 0, 0, 0, 0, 0, 0, 1, 1, 0, 0, 0, 0, 0, 0, 0, 0, 0, 0, 0, 0, 0, 0, 0, 0, 0, 0, 0, 0, 1, 1, 0, 0, 0, 0, 0, 0, 0, 0, 0, 0, 0, 0, 0, 0, 0, 0, 0, 0, 0, 0, 1, 1, 0, 0, 0, 0, 0, 0, 0, 0, 0, 0, 0, 0, 0, 0, 0, 0, 0, 0, 0, 0, 1, 1, 0, 0, 0, 0, 0, 0, 0, 0, 0, 0, 0, 0, 0, 0, 0, 0, 0, 0, 0, 0, 1, 1, 0, 0, 0, 0, 0, 0, 0, 0, 0, 0, 0, 0, 0, 0, 0, 0, 0, 0, 0, 0, 1, 1, 0, 0, 0, 0, 0, 0, 0, 0, 0, 0, 0, 0, 0, 0, 0, 0, 0, 0, 0, 0, 1, 1, 0, 0, 0, 0, 0, 0, 0, 0, 0, 0, 0, 0, 0, 0, 0, 0, 0, 0, 0, 0])
me_cylinder_010.materials.append(mat_wood_bark)
me_cylinder_010.materials.append(mat_wood_fresh)
me_cylinder_010.use_remesh_preserve_volume = False
me_cylinder_010.use_remesh_preserve_attributes = False
me_cylinder_010.use_mirror_vertex_groups = False
me_cylinder_010.update()
me_cylinder_009 = bpy.data.meshes.new('Cylinder.009')
me_cylinder_009.from_pydata([(0.04, 4.768e-09, 0.45), (0.04, -1.558e-08, -1.426e-07), (0.03696, 0.01531, 0.45), (0.03696, 0.01531, -1.438e-07), (0.02828, 0.02828, 0.45), (0.02828, 0.02828, -1.448e-07), (0.01531, 0.03696, 0.45), (0.01531, 0.03696, -1.457e-07), (1.545e-08, 0.04, 0.45), (1.141e-08, 0.04, -1.461e-07), (-0.01531, 0.03696, 0.45), (-0.01531, 0.03696, -1.46e-07), (-0.02828, 0.02828, 0.45), (-0.02828, 0.02828, -1.455e-07), (-0.03696, 0.01531, 0.45), (-0.03696, 0.01531, -1.446e-07), (-0.04, 2.638e-08, 0.45), (-0.04, 6.04e-09, -1.435e-07), (-0.03696, -0.01531, 0.45), (-0.03696, -0.01531, -1.423e-07), (-0.02828, -0.02828, 0.45), (-0.02828, -0.02828, -1.413e-07), (-0.01531, -0.03696, 0.45), (-0.01531, -0.03696, -1.404e-07), (2.102e-09, -0.04, 0.45), (-1.937e-09, -0.04, -1.4e-07), (0.01531, -0.03696, 0.45), (0.01531, -0.03696, -1.401e-07), (0.02828, -0.02828, 0.45), (0.02828, -0.02828, -1.406e-07), (0.03696, -0.01531, 0.45), (0.03696, -0.01531, -1.415e-07), (0.05, 4.768e-09, 0.45), (0.05, -1.947e-08, -1.425e-07), (0.04619, 0.01913, 0.45), (0.04619, 0.01913, -1.439e-07), (0.03536, 0.03536, 0.45), (0.03536, 0.03536, -1.453e-07), (0.01913, 0.04619, 0.45), (0.01913, 0.04619, -1.463e-07), (1.562e-08, 0.05, 0.45), (1.427e-08, 0.05, -1.468e-07), (-0.01913, 0.04619, 0.45), (-0.01913, 0.04619, -1.468e-07), (-0.03536, 0.03536, 0.45), (-0.03536, 0.03536, -1.461e-07), (-0.04619, 0.01913, 0.45), (-0.04619, 0.01913, -1.45e-07), (-0.05, 3.179e-08, 0.45), (-0.05, 7.55e-09, -1.436e-07), (-0.04619, -0.01913, 0.45), (-0.04619, -0.01913, -1.422e-07), (-0.03536, -0.03536, 0.45), (-0.03536, -0.03536, -1.408e-07), (-0.01913, -0.04619, 0.45), (-0.01913, -0.04619, -1.398e-07), (-1.069e-09, -0.05, 0.45), (-2.421e-09, -0.05, -1.393e-07), (0.01913, -0.04619, 0.45), (0.01913, -0.04619, -1.393e-07), (0.03536, -0.03536, 0.45), (0.03536, -0.03536, -1.4e-07), (0.04619, -0.01913, 0.45), (0.04619, -0.01913, -1.411e-07)], [], [(3, 5, 7, 9, 11, 13, 15, 17, 19, 21, 23, 25, 27, 29, 31, 1), (0, 30, 28, 26, 24, 22, 20, 18, 16, 14, 12, 10, 8, 6, 4, 2), (32, 33, 35, 34), (34, 35, 37, 36), (36, 37, 39, 38), (38, 39, 41, 40), (40, 41, 43, 42), (42, 43, 45, 44), (44, 45, 47, 46), (46, 47, 49, 48), (48, 49, 51, 50), (50, 51, 53, 52), (52, 53, 55, 54), (54, 55, 57, 56), (56, 57, 59, 58), (58, 59, 61, 60), (62, 63, 33, 32), (60, 61, 63, 62), (30, 0, 2, 4, 6, 8, 40, 38, 36, 34, 32, 62, 60, 58, 56, 24, 26, 28), (40, 8, 10, 12, 14, 16, 18, 20, 22, 24, 56, 54, 52, 50, 48, 46, 44, 42), (5, 3, 1, 31, 29, 27, 25, 57, 59, 61, 63, 33, 35, 37, 39, 41, 9, 7), (13, 11, 9, 41, 43, 45, 47, 49, 51, 53, 55, 57, 25, 23, 21, 19, 17, 15)])
me_cylinder_009.polygons.foreach_set('use_smooth', [0, 0, 1, 1, 1, 1, 1, 1, 1, 1, 1, 1, 1, 1, 1, 1, 1, 1, 0, 0, 0, 0])
me_cylinder_009.polygons.foreach_set('material_index', [1, 1, 0, 0, 0, 0, 0, 0, 0, 0, 0, 0, 0, 0, 0, 0, 0, 0, 0, 0, 0, 0])
me_cylinder_009.materials.append(mat_wood_bark)
me_cylinder_009.materials.append(mat_wood_fresh)
me_cylinder_009.use_remesh_preserve_volume = False
me_cylinder_009.use_remesh_preserve_attributes = False
me_cylinder_009.use_mirror_vertex_groups = False
me_cylinder_009.update()
me_cylinder_008 = bpy.data.meshes.new('Cylinder.008')
me_cylinder_008.from_pydata([(-8.889, 2.296, 5.0), (8.889, 2.296, 5.0), (-8.889, 2.377, 5.459), (8.889, 2.377, 5.459), (-8.889, 2.609, 5.849), (8.889, 2.609, 5.849), (-8.889, 2.955, 6.109), (8.889, 2.955, 6.109), (-8.889, 3.363, 6.2), (8.889, 3.363, 6.2), (-8.889, 3.771, 6.109), (8.889, 3.771, 6.109), (-8.889, 4.117, 5.849), (8.889, 4.117, 5.849), (-8.889, 4.348, 5.459), (8.889, 4.348, 5.459), (-8.889, 4.429, 5.0), (8.889, 4.429, 5.0), (-8.889, 2.029, 5.0), (8.889, 2.029, 5.0), (-8.889, 2.131, 5.574), (8.889, 2.131, 5.574), (-8.889, 2.42, 6.061), (8.889, 2.42, 6.061), (-8.889, 2.853, 6.386), (8.889, 2.853, 6.386), (-8.889, 3.363, 6.5), (8.889, 3.363, 6.5), (-8.889, 3.873, 6.386), (8.889, 3.873, 6.386), (-8.889, 4.306, 6.061), (8.889, 4.306, 6.061), (-8.889, 4.595, 5.574), (8.889, 4.595, 5.574), (-8.889, 4.696, 5.0), (8.889, 4.696, 5.0), (-7.822, 3.363, 8.1), (-7.822, 3.363, 5.1), (-7.768, 3.091, 8.1), (-7.768, 3.091, 5.1), (-7.614, 2.86, 8.1), (-7.614, 2.86, 5.1), (-7.383, 2.706, 8.1), (-7.383, 2.706, 5.1), (-7.111, 2.652, 8.1), (-7.111, 2.652, 5.1), (-6.839, 2.706, 8.1), (-6.839, 2.706, 5.1), (-6.608, 2.86, 8.1), (-6.608, 2.86, 5.1), (-6.454, 3.091, 8.1), (-6.454, 3.091, 5.1), (-6.4, 3.363, 8.1), (-6.4, 3.363, 5.1), (-6.454, 3.635, 8.1), (-6.454, 3.635, 5.1), (-6.608, 3.866, 8.1), (-6.608, 3.866, 5.1), (-6.839, 4.02, 8.1), (-6.839, 4.02, 5.1), (-7.111, 4.074, 8.1), (-7.111, 4.074, 5.1), (-7.383, 4.02, 8.1), (-7.383, 4.02, 5.1), (-7.614, 3.866, 8.1), (-7.614, 3.866, 5.1), (-7.768, 3.635, 8.1), (-7.768, 3.635, 5.1), (-8.0, 3.363, 8.1), (-8.0, 3.363, 5.1), (-7.932, 3.023, 8.1), (-7.932, 3.023, 5.1), (-7.74, 2.734, 8.1), (-7.74, 2.734, 5.1), (-7.451, 2.542, 8.1), (-7.451, 2.542, 5.1), (-7.111, 2.474, 8.1), (-7.111, 2.474, 5.1), (-6.771, 2.542, 8.1), (-6.771, 2.542, 5.1), (-6.483, 2.734, 8.1), (-6.483, 2.734, 5.1), (-6.29, 3.023, 8.1), (-6.29, 3.023, 5.1), (-6.222, 3.363, 8.1), (-6.222, 3.363, 5.1), (-6.29, 3.703, 8.1), (-6.29, 3.703, 5.1), (-6.483, 3.991, 8.1), (-6.483, 3.991, 5.1), (-6.771, 4.184, 8.1), (-6.771, 4.184, 5.1), (-7.111, 4.252, 8.1), (-7.111, 4.252, 5.1), (-7.451, 4.184, 8.1), (-7.451, 4.184, 5.1), (-7.74, 3.991, 8.1), (-7.74, 3.991, 5.1), (-7.932, 3.703, 8.1), (-7.932, 3.703, 5.1), (-4.267, 3.363, 8.1), (-4.267, 3.363, 5.1), (-4.213, 3.091, 8.1), (-4.213, 3.091, 5.1), (-4.058, 2.86, 8.1), (-4.058, 2.86, 5.1), (-3.828, 2.706, 8.1), (-3.828, 2.706, 5.1), (-3.556, 2.652, 8.1), (-3.556, 2.652, 5.1), (-3.283, 2.706, 8.1), (-3.283, 2.706, 5.1), (-3.053, 2.86, 8.1), (-3.053, 2.86, 5.1), (-2.899, 3.091, 8.1), (-2.899, 3.091, 5.1), (-2.844, 3.363, 8.1), (-2.844, 3.363, 5.1), (-2.899, 3.635, 8.1), (-2.899, 3.635, 5.1), (-3.053, 3.866, 8.1), (-3.053, 3.866, 5.1), (-3.283, 4.02, 8.1), (-3.283, 4.02, 5.1), (-3.556, 4.074, 8.1), (-3.556, 4.074, 5.1), (-3.828, 4.02, 8.1), (-3.828, 4.02, 5.1), (-4.058, 3.866, 8.1), (-4.058, 3.866, 5.1), (-4.213, 3.635, 8.1), (-4.213, 3.635, 5.1), (-4.444, 3.363, 8.1), (-4.444, 3.363, 5.1), (-4.377, 3.023, 8.1), (-4.377, 3.023, 5.1), (-4.184, 2.734, 8.1), (-4.184, 2.734, 5.1), (-3.896, 2.542, 8.1), (-3.896, 2.542, 5.1), (-3.556, 2.474, 8.1), (-3.556, 2.474, 5.1), (-3.215, 2.542, 8.1), (-3.215, 2.542, 5.1), (-2.927, 2.734, 8.1), (-2.927, 2.734, 5.1), (-2.734, 3.023, 8.1), (-2.734, 3.023, 5.1), (-2.667, 3.363, 8.1), (-2.667, 3.363, 5.1), (-2.734, 3.703, 8.1), (-2.734, 3.703, 5.1), (-2.927, 3.991, 8.1), (-2.927, 3.991, 5.1), (-3.215, 4.184, 8.1), (-3.215, 4.184, 5.1), (-3.556, 4.252, 8.1), (-3.556, 4.252, 5.1), (-3.896, 4.184, 8.1), (-3.896, 4.184, 5.1), (-4.184, 3.991, 8.1), (-4.184, 3.991, 5.1), (-4.377, 3.703, 8.1), (-4.377, 3.703, 5.1), (-0.7111, 3.363, 8.1), (-0.7111, 3.363, 5.1), (-0.657, 3.091, 8.1), (-0.657, 3.091, 5.1), (-0.5028, 2.86, 8.1), (-0.5028, 2.86, 5.1), (-0.2721, 2.706, 8.1), (-0.2721, 2.706, 5.1), (-8.599e-06, 2.652, 8.1), (-8.837e-06, 2.652, 5.1), (0.2721, 2.706, 8.1), (0.2721, 2.706, 5.1), (0.5028, 2.86, 8.1), (0.5028, 2.86, 5.1), (0.657, 3.091, 8.1), (0.657, 3.091, 5.1), (0.7111, 3.363, 8.1), (0.7111, 3.363, 5.1), (0.657, 3.635, 8.1), (0.657, 3.635, 5.1), (0.5028, 3.866, 8.1), (0.5028, 3.866, 5.1), (0.2721, 4.02, 8.1), (0.2721, 4.02, 5.1), (-8.956e-06, 4.074, 8.1), (-9.195e-06, 4.074, 5.1), (-0.2721, 4.02, 8.1), (-0.2721, 4.02, 5.1), (-0.5028, 3.866, 8.1), (-0.5028, 3.866, 5.1), (-0.657, 3.635, 8.1), (-0.657, 3.635, 5.1), (-0.8889, 3.363, 8.1), (-0.8889, 3.363, 5.1), (-0.8212, 3.023, 8.1), (-0.8212, 3.023, 5.1), (-0.6285, 2.734, 8.1), (-0.6285, 2.734, 5.1), (-0.3402, 2.542, 8.1), (-0.3402, 2.542, 5.1), (-8.479e-06, 2.474, 8.1), (-8.837e-06, 2.474, 5.1), (0.3402, 2.542, 8.1), (0.3402, 2.542, 5.1), (0.6285, 2.734, 8.1), (0.6285, 2.734, 5.1), (0.8212, 3.023, 8.1), (0.8212, 3.023, 5.1), (0.8889, 3.363, 8.1), (0.8889, 3.363, 5.1), (0.8212, 3.703, 8.1), (0.8212, 3.703, 5.1), (0.6285, 3.991, 8.1), (0.6285, 3.991, 5.1), (0.3402, 4.184, 8.1), (0.3402, 4.184, 5.1), (-8.956e-06, 4.252, 8.1), (-9.314e-06, 4.252, 5.1), (-0.3402, 4.184, 8.1), (-0.3402, 4.184, 5.1), (-0.6285, 3.991, 8.1), (-0.6285, 3.991, 5.1), (-0.8212, 3.703, 8.1), (-0.8212, 3.703, 5.1), (2.844, 3.363, 8.1), (2.844, 3.363, 5.1), (2.899, 3.091, 8.1), (2.899, 3.091, 5.1), (3.053, 2.86, 8.1), (3.053, 2.86, 5.1), (3.283, 2.706, 8.1), (3.283, 2.706, 5.1), (3.556, 2.652, 8.1), (3.556, 2.652, 5.1), (3.828, 2.706, 8.1), (3.828, 2.706, 5.1), (4.058, 2.86, 8.1), (4.058, 2.86, 5.1), (4.213, 3.091, 8.1), (4.213, 3.091, 5.1), (4.267, 3.363, 8.1), (4.267, 3.363, 5.1), (4.213, 3.635, 8.1), (4.213, 3.635, 5.1), (4.058, 3.866, 8.1), (4.058, 3.866, 5.1), (3.828, 4.02, 8.1), (3.828, 4.02, 5.1), (3.556, 4.074, 8.1), (3.556, 4.074, 5.1), (3.283, 4.02, 8.1), (3.283, 4.02, 5.1), (3.053, 3.866, 8.1), (3.053, 3.866, 5.1), (2.899, 3.635, 8.1), (2.899, 3.635, 5.1), (2.667, 3.363, 8.1), (2.667, 3.363, 5.1), (2.734, 3.023, 8.1), (2.734, 3.023, 5.1), (2.927, 2.734, 8.1), (2.927, 2.734, 5.1), (3.215, 2.542, 8.1), (3.215, 2.542, 5.1), (3.556, 2.474, 8.1), (3.556, 2.474, 5.1), (3.896, 2.542, 8.1), (3.896, 2.542, 5.1), (4.184, 2.734, 8.1), (4.184, 2.734, 5.1), (4.377, 3.023, 8.1), (4.377, 3.023, 5.1), (4.444, 3.363, 8.1), (4.444, 3.363, 5.1), (4.377, 3.703, 8.1), (4.377, 3.703, 5.1), (4.184, 3.991, 8.1), (4.184, 3.991, 5.1), (3.896, 4.184, 8.1), (3.896, 4.184, 5.1), (3.556, 4.252, 8.1), (3.556, 4.252, 5.1), (3.215, 4.184, 8.1), (3.215, 4.184, 5.1), (2.927, 3.991, 8.1), (2.927, 3.991, 5.1), (2.734, 3.703, 8.1), (2.734, 3.703, 5.1), (6.4, 3.363, 8.1), (6.4, 3.363, 5.1), (6.454, 3.091, 8.1), (6.454, 3.091, 5.1), (6.608, 2.86, 8.1), (6.608, 2.86, 5.1), (6.839, 2.706, 8.1), (6.839, 2.706, 5.1), (7.111, 2.652, 8.1), (7.111, 2.652, 5.1), (7.383, 2.706, 8.1), (7.383, 2.706, 5.1), (7.614, 2.86, 8.1), (7.614, 2.86, 5.1), (7.768, 3.091, 8.1), (7.768, 3.091, 5.1), (7.822, 3.363, 8.1), (7.822, 3.363, 5.1), (7.768, 3.635, 8.1), (7.768, 3.635, 5.1), (7.614, 3.866, 8.1), (7.614, 3.866, 5.1), (7.383, 4.02, 8.1), (7.383, 4.02, 5.1), (7.111, 4.074, 8.1), (7.111, 4.074, 5.1), (6.839, 4.02, 8.1), (6.839, 4.02, 5.1), (6.608, 3.866, 8.1), (6.608, 3.866, 5.1), (6.454, 3.635, 8.1), (6.454, 3.635, 5.1), (6.222, 3.363, 8.1), (6.222, 3.363, 5.1), (6.29, 3.023, 8.1), (6.29, 3.023, 5.1), (6.483, 2.734, 8.1), (6.483, 2.734, 5.1), (6.771, 2.542, 8.1), (6.771, 2.542, 5.1), (7.111, 2.474, 8.1), (7.111, 2.474, 5.1), (7.451, 2.542, 8.1), (7.451, 2.542, 5.1), (7.74, 2.734, 8.1), (7.74, 2.734, 5.1), (7.932, 3.023, 8.1), (7.932, 3.023, 5.1), (8.0, 3.363, 8.1), (8.0, 3.363, 5.1), (7.932, 3.703, 8.1), (7.932, 3.703, 5.1), (7.74, 3.991, 8.1), (7.74, 3.991, 5.1), (7.451, 4.184, 8.1), (7.451, 4.184, 5.1), (7.111, 4.252, 8.1), (7.111, 4.252, 5.1), (6.771, 4.184, 8.1), (6.771, 4.184, 5.1), (6.483, 3.991, 8.1), (6.483, 3.991, 5.1), (6.29, 3.703, 8.1), (6.29, 3.703, 5.1), (-0.9778, 3.363, -6.4), (-0.9778, 3.363, 5.5), (-1.039, 3.057, -6.4), (-1.039, 3.057, 5.5), (-1.212, 2.797, -6.4), (-1.212, 2.797, 5.5), (-1.472, 2.624, -6.4), (-1.472, 2.624, 5.5), (-1.778, 2.563, -6.4), (-1.778, 2.563, 5.5), (-2.084, 2.624, -6.4), (-2.084, 2.624, 5.5), (-2.343, 2.797, -6.4), (-2.343, 2.797, 5.5), (-2.517, 3.057, -6.4), (-2.517, 3.057, 5.5), (-2.578, 3.363, -6.4), (-2.578, 3.363, 5.5), (-0.7778, 3.363, -6.4), (-0.7778, 3.363, 5.5), (-0.8539, 2.98, -6.4), (-0.8539, 2.98, 5.5), (-1.071, 2.656, -6.4), (-1.071, 2.656, 5.5), (-1.395, 2.439, -6.4), (-1.395, 2.439, 5.5), (-1.778, 2.363, -6.4), (-1.778, 2.363, 5.5), (-2.16, 2.439, -6.4), (-2.16, 2.439, 5.5), (-2.485, 2.656, -6.4), (-2.485, 2.656, 5.5), (-2.702, 2.98, -6.4), (-2.702, 2.98, 5.5), (-2.778, 3.363, -6.4), (-2.778, 3.363, 5.5), (-4.533, 3.363, -6.4), (-4.533, 3.363, 5.5), (-4.594, 3.057, -6.4), (-4.594, 3.057, 5.5), (-4.768, 2.797, -6.4), (-4.768, 2.797, 5.5), (-5.027, 2.624, -6.4), (-5.027, 2.624, 5.5), (-5.333, 2.563, -6.4), (-5.333, 2.563, 5.5), (-5.639, 2.624, -6.4), (-5.639, 2.624, 5.5), (-5.899, 2.797, -6.4), (-5.899, 2.797, 5.5), (-6.072, 3.057, -6.4), (-6.072, 3.057, 5.5), (-6.133, 3.363, -6.4), (-6.133, 3.363, 5.5), (-4.333, 3.363, -6.4), (-4.333, 3.363, 5.5), (-4.409, 2.98, -6.4), (-4.409, 2.98, 5.5), (-4.626, 2.656, -6.4), (-4.626, 2.656, 5.5), (-4.951, 2.439, -6.4), (-4.951, 2.439, 5.5), (-5.333, 2.363, -6.4), (-5.333, 2.363, 5.5), (-5.716, 2.439, -6.4), (-5.716, 2.439, 5.5), (-6.04, 2.656, -6.4), (-6.04, 2.656, 5.5), (-6.257, 2.98, -6.4), (-6.257, 2.98, 5.5), (-6.333, 3.363, -6.4), (-6.333, 3.363, 5.5), (2.578, 3.363, -6.4), (2.578, 3.363, 5.5), (2.517, 3.057, -6.4), (2.517, 3.057, 5.5), (2.343, 2.797, -6.4), (2.343, 2.797, 5.5), (2.084, 2.624, -6.4), (2.084, 2.624, 5.5), (1.778, 2.563, -6.4), (1.778, 2.563, 5.5), (1.472, 2.624, -6.4), (1.472, 2.624, 5.5), (1.212, 2.797, -6.4), (1.212, 2.797, 5.5), (1.039, 3.057, -6.4), (1.039, 3.057, 5.5), (0.9778, 3.363, -6.4), (0.9778, 3.363, 5.5), (2.778, 3.363, -6.4), (2.778, 3.363, 5.5), (2.702, 2.98, -6.4), (2.702, 2.98, 5.5), (2.485, 2.656, -6.4), (2.485, 2.656, 5.5), (2.16, 2.439, -6.4), (2.16, 2.439, 5.5), (1.778, 2.363, -6.4), (1.778, 2.363, 5.5), (1.395, 2.439, -6.4), (1.395, 2.439, 5.5), (1.071, 2.656, -6.4), (1.071, 2.656, 5.5), (0.8539, 2.98, -6.4), (0.8539, 2.98, 5.5), (0.7778, 3.363, -6.4), (0.7778, 3.363, 5.5), (6.133, 3.363, -6.4), (6.133, 3.363, 5.5), (6.072, 3.057, -6.4), (6.072, 3.057, 5.5), (5.899, 2.797, -6.4), (5.899, 2.797, 5.5), (5.639, 2.624, -6.4), (5.639, 2.624, 5.5), (5.333, 2.563, -6.4), (5.333, 2.563, 5.5), (5.027, 2.624, -6.4), (5.027, 2.624, 5.5), (4.768, 2.797, -6.4), (4.768, 2.797, 5.5), (4.594, 3.057, -6.4), (4.594, 3.057, 5.5), (4.533, 3.363, -6.4), (4.533, 3.363, 5.5), (6.333, 3.363, -6.4), (6.333, 3.363, 5.5), (6.257, 2.98, -6.4), (6.257, 2.98, 5.5), (6.04, 2.656, -6.4), (6.04, 2.656, 5.5), (5.716, 2.439, -6.4), (5.716, 2.439, 5.5), (5.333, 2.363, -6.4), (5.333, 2.363, 5.5), (4.951, 2.439, -6.4), (4.951, 2.439, 5.5), (4.626, 2.656, -6.4), (4.626, 2.656, 5.5), (4.409, 2.98, -6.4), (4.409, 2.98, 5.5), (4.333, 3.363, -6.4), (4.333, 3.363, 5.5), (-6.4, 3.363, -9.0), (-6.4, 3.363, -6.0), (-6.454, 3.091, -9.0), (-6.454, 3.091, -6.0), (-6.608, 2.86, -9.0), (-6.608, 2.86, -6.0), (-6.839, 2.706, -9.0), (-6.839, 2.706, -6.0), (-7.111, 2.652, -9.0), (-7.111, 2.652, -6.0), (-7.383, 2.706, -9.0), (-7.383, 2.706, -6.0), (-7.614, 2.86, -9.0), (-7.614, 2.86, -6.0), (-7.768, 3.091, -9.0), (-7.768, 3.091, -6.0), (-7.822, 3.363, -9.0), (-7.822, 3.363, -6.0), (-7.768, 3.635, -9.0), (-7.768, 3.635, -6.0), (-7.614, 3.866, -9.0), (-7.614, 3.866, -6.0), (-7.383, 4.02, -9.0), (-7.383, 4.02, -6.0), (-7.111, 4.074, -9.0), (-7.111, 4.074, -6.0), (-6.839, 4.02, -9.0), (-6.839, 4.02, -6.0), (-6.608, 3.866, -9.0), (-6.608, 3.866, -6.0), (-6.454, 3.635, -9.0), (-6.454, 3.635, -6.0), (-6.222, 3.363, -9.0), (-6.222, 3.363, -6.0), (-6.29, 3.023, -9.0), (-6.29, 3.023, -6.0), (-6.483, 2.734, -9.0), (-6.483, 2.734, -6.0), (-6.771, 2.542, -9.0), (-6.771, 2.542, -6.0), (-7.111, 2.474, -9.0), (-7.111, 2.474, -6.0), (-7.451, 2.542, -9.0), (-7.451, 2.542, -6.0), (-7.74, 2.734, -9.0), (-7.74, 2.734, -6.0), (-7.932, 3.023, -9.0), (-7.932, 3.023, -6.0), (-8.0, 3.363, -9.0), (-8.0, 3.363, -6.0), (-7.932, 3.703, -9.0), (-7.932, 3.703, -6.0), (-7.74, 3.991, -9.0), (-7.74, 3.991, -6.0), (-7.451, 4.184, -9.0), (-7.451, 4.184, -6.0), (-7.111, 4.252, -9.0), (-7.111, 4.252, -6.0), (-6.771, 4.184, -9.0), (-6.771, 4.184, -6.0), (-6.483, 3.991, -9.0), (-6.483, 3.991, -6.0), (-6.29, 3.703, -9.0), (-6.29, 3.703, -6.0), (-2.844, 3.363, -9.0), (-2.844, 3.363, -6.0), (-2.899, 3.091, -9.0), (-2.899, 3.091, -6.0), (-3.053, 2.86, -9.0), (-3.053, 2.86, -6.0), (-3.283, 2.706, -9.0), (-3.283, 2.706, -6.0), (-3.556, 2.652, -9.0), (-3.556, 2.652, -6.0), (-3.828, 2.706, -9.0), (-3.828, 2.706, -6.0), (-4.058, 2.86, -9.0), (-4.058, 2.86, -6.0), (-4.213, 3.091, -9.0), (-4.213, 3.091, -6.0), (-4.267, 3.363, -9.0), (-4.267, 3.363, -6.0), (-4.213, 3.635, -9.0), (-4.213, 3.635, -6.0), (-4.058, 3.866, -9.0), (-4.058, 3.866, -6.0), (-3.828, 4.02, -9.0), (-3.828, 4.02, -6.0), (-3.556, 4.074, -9.0), (-3.556, 4.074, -6.0), (-3.283, 4.02, -9.0), (-3.283, 4.02, -6.0), (-3.053, 3.866, -9.0), (-3.053, 3.866, -6.0), (-2.899, 3.635, -9.0), (-2.899, 3.635, -6.0), (-2.667, 3.363, -9.0), (-2.667, 3.363, -6.0), (-2.734, 3.023, -9.0), (-2.734, 3.023, -6.0), (-2.927, 2.734, -9.0), (-2.927, 2.734, -6.0), (-3.215, 2.542, -9.0), (-3.215, 2.542, -6.0), (-3.556, 2.474, -9.0), (-3.556, 2.474, -6.0), (-3.896, 2.542, -9.0), (-3.896, 2.542, -6.0), (-4.184, 2.734, -9.0), (-4.184, 2.734, -6.0), (-4.377, 3.023, -9.0), (-4.377, 3.023, -6.0), (-4.444, 3.363, -9.0), (-4.444, 3.363, -6.0), (-4.377, 3.703, -9.0), (-4.377, 3.703, -6.0), (-4.184, 3.991, -9.0), (-4.184, 3.991, -6.0), (-3.896, 4.184, -9.0), (-3.896, 4.184, -6.0), (-3.556, 4.252, -9.0), (-3.556, 4.252, -6.0), (-3.215, 4.184, -9.0), (-3.215, 4.184, -6.0), (-2.927, 3.991, -9.0), (-2.927, 3.991, -6.0), (-2.734, 3.703, -9.0), (-2.734, 3.703, -6.0), (0.7111, 3.363, -9.0), (0.7111, 3.363, -6.0), (0.657, 3.091, -9.0), (0.657, 3.091, -6.0), (0.5028, 2.86, -9.0), (0.5028, 2.86, -6.0), (0.2721, 2.706, -9.0), (0.2721, 2.706, -6.0), (-8.956e-06, 2.652, -9.0), (-8.718e-06, 2.652, -6.0), (-0.2721, 2.706, -9.0), (-0.2721, 2.706, -6.0), (-0.5028, 2.86, -9.0), (-0.5028, 2.86, -6.0), (-0.657, 3.091, -9.0), (-0.657, 3.091, -6.0), (-0.7111, 3.363, -9.0), (-0.7111, 3.363, -6.0), (-0.657, 3.635, -9.0), (-0.657, 3.635, -6.0), (-0.5028, 3.866, -9.0), (-0.5028, 3.866, -6.0), (-0.2721, 4.02, -9.0), (-0.2721, 4.02, -6.0), (-9.195e-06, 4.074, -9.0), (-9.075e-06, 4.074, -6.0), (0.2721, 4.02, -9.0), (0.2721, 4.02, -6.0), (0.5028, 3.866, -9.0), (0.5028, 3.866, -6.0), (0.657, 3.635, -9.0), (0.657, 3.635, -6.0), (0.8889, 3.363, -9.0), (0.8889, 3.363, -6.0), (0.8212, 3.023, -9.0), (0.8212, 3.023, -6.0), (0.6285, 2.734, -9.0), (0.6285, 2.734, -6.0), (0.3402, 2.542, -9.0), (0.3402, 2.542, -6.0), (-8.837e-06, 2.474, -9.0), (-8.599e-06, 2.474, -6.0), (-0.3402, 2.542, -9.0), (-0.3402, 2.542, -6.0), (-0.6285, 2.734, -9.0), (-0.6285, 2.734, -6.0), (-0.8212, 3.023, -9.0), (-0.8212, 3.023, -6.0), (-0.8889, 3.363, -9.0), (-0.8889, 3.363, -6.0), (-0.8212, 3.703, -9.0), (-0.8212, 3.703, -6.0), (-0.6285, 3.991, -9.0), (-0.6285, 3.991, -6.0), (-0.3402, 4.184, -9.0), (-0.3402, 4.184, -6.0), (-9.314e-06, 4.252, -9.0), (-9.075e-06, 4.252, -6.0), (0.3402, 4.184, -9.0), (0.3402, 4.184, -6.0), (0.6285, 3.991, -9.0), (0.6285, 3.991, -6.0), (0.8212, 3.703, -9.0), (0.8212, 3.703, -6.0), (4.267, 3.363, -9.0), (4.267, 3.363, -6.0), (4.213, 3.091, -9.0), (4.213, 3.091, -6.0), (4.058, 2.86, -9.0), (4.058, 2.86, -6.0), (3.828, 2.706, -9.0), (3.828, 2.706, -6.0), (3.556, 2.652, -9.0), (3.556, 2.652, -6.0), (3.283, 2.706, -9.0), (3.283, 2.706, -6.0), (3.053, 2.86, -9.0), (3.053, 2.86, -6.0), (2.899, 3.091, -9.0), (2.899, 3.091, -6.0), (2.844, 3.363, -9.0), (2.844, 3.363, -6.0), (2.899, 3.635, -9.0), (2.899, 3.635, -6.0), (3.053, 3.866, -9.0), (3.053, 3.866, -6.0), (3.283, 4.02, -9.0), (3.283, 4.02, -6.0), (3.556, 4.074, -9.0), (3.556, 4.074, -6.0), (3.828, 4.02, -9.0), (3.828, 4.02, -6.0), (4.058, 3.866, -9.0), (4.058, 3.866, -6.0), (4.213, 3.635, -9.0), (4.213, 3.635, -6.0), (4.444, 3.363, -9.0), (4.444, 3.363, -6.0), (4.377, 3.023, -9.0), (4.377, 3.023, -6.0), (4.184, 2.734, -9.0), (4.184, 2.734, -6.0), (3.896, 2.542, -9.0), (3.896, 2.542, -6.0), (3.556, 2.474, -9.0), (3.556, 2.474, -6.0), (3.215, 2.542, -9.0), (3.215, 2.542, -6.0), (2.927, 2.734, -9.0), (2.927, 2.734, -6.0), (2.734, 3.023, -9.0), (2.734, 3.023, -6.0), (2.667, 3.363, -9.0), (2.667, 3.363, -6.0), (2.734, 3.703, -9.0), (2.734, 3.703, -6.0), (2.927, 3.991, -9.0), (2.927, 3.991, -6.0), (3.215, 4.184, -9.0), (3.215, 4.184, -6.0), (3.556, 4.252, -9.0), (3.556, 4.252, -6.0), (3.896, 4.184, -9.0), (3.896, 4.184, -6.0), (4.184, 3.991, -9.0), (4.184, 3.991, -6.0), (4.377, 3.703, -9.0), (4.377, 3.703, -6.0), (7.822, 3.363, -9.0), (7.822, 3.363, -6.0), (7.768, 3.091, -9.0), (7.768, 3.091, -6.0), (7.614, 2.86, -9.0), (7.614, 2.86, -6.0), (7.383, 2.706, -9.0), (7.383, 2.706, -6.0), (7.111, 2.652, -9.0), (7.111, 2.652, -6.0), (6.839, 2.706, -9.0), (6.839, 2.706, -6.0), (6.608, 2.86, -9.0), (6.608, 2.86, -6.0), (6.454, 3.091, -9.0), (6.454, 3.091, -6.0), (6.4, 3.363, -9.0), (6.4, 3.363, -6.0), (6.454, 3.635, -9.0), (6.454, 3.635, -6.0), (6.608, 3.866, -9.0), (6.608, 3.866, -6.0), (6.839, 4.02, -9.0), (6.839, 4.02, -6.0), (7.111, 4.074, -9.0), (7.111, 4.074, -6.0), (7.383, 4.02, -9.0), (7.383, 4.02, -6.0), (7.614, 3.866, -9.0), (7.614, 3.866, -6.0), (7.768, 3.635, -9.0), (7.768, 3.635, -6.0), (8.0, 3.363, -9.0), (8.0, 3.363, -6.0), (7.932, 3.023, -9.0), (7.932, 3.023, -6.0), (7.74, 2.734, -9.0), (7.74, 2.734, -6.0), (7.451, 2.542, -9.0), (7.451, 2.542, -6.0), (7.111, 2.474, -9.0), (7.111, 2.474, -6.0), (6.771, 2.542, -9.0), (6.771, 2.542, -6.0), (6.483, 2.734, -9.0), (6.483, 2.734, -6.0), (6.29, 3.023, -9.0), (6.29, 3.023, -6.0), (6.222, 3.363, -9.0), (6.222, 3.363, -6.0), (6.29, 3.703, -9.0), (6.29, 3.703, -6.0), (6.483, 3.991, -9.0), (6.483, 3.991, -6.0), (6.771, 4.184, -9.0), (6.771, 4.184, -6.0), (7.111, 4.252, -9.0), (7.111, 4.252, -6.0), (7.451, 4.184, -9.0), (7.451, 4.184, -6.0), (7.74, 3.991, -9.0), (7.74, 3.991, -6.0), (7.932, 3.703, -9.0), (7.932, 3.703, -6.0), (8.889, 2.296, -5.9), (-8.889, 2.296, -5.9), (8.889, 2.377, -6.359), (-8.889, 2.377, -6.359), (8.889, 2.609, -6.749), (-8.889, 2.609, -6.749), (8.889, 2.955, -7.009), (-8.889, 2.955, -7.009), (8.889, 3.363, -7.1), (-8.889, 3.363, -7.1), (8.889, 3.771, -7.009), (-8.889, 3.771, -7.009), (8.889, 4.117, -6.749), (-8.889, 4.117, -6.749), (8.889, 4.348, -6.359), (-8.889, 4.348, -6.359), (8.889, 4.429, -5.9), (-8.889, 4.429, -5.9), (8.889, 2.029, -5.9), (-8.889, 2.029, -5.9), (8.889, 2.131, -6.474), (-8.889, 2.131, -6.474), (8.889, 2.42, -6.961), (-8.889, 2.42, -6.961), (8.889, 2.853, -7.286), (-8.889, 2.853, -7.286), (8.889, 3.363, -7.4), (-8.889, 3.363, -7.4), (8.889, 3.873, -7.286), (-8.889, 3.873, -7.286), (8.889, 4.306, -6.961), (-8.889, 4.306, -6.961), (8.889, 4.595, -6.474), (-8.889, 4.595, -6.474), (8.889, 4.696, -5.9), (-8.889, 4.696, -5.9), (8.889, 2.563, -6.4), (8.889, 2.563, 5.5), (8.583, 2.624, -6.4), (8.583, 2.624, 5.5), (8.323, 2.797, -6.4), (8.323, 2.797, 5.5), (8.15, 3.057, -6.4), (8.15, 3.057, 5.5), (8.089, 3.363, -6.4), (8.089, 3.363, 5.5), (8.889, 2.363, -6.4), (8.889, 2.363, 5.5), (8.506, 2.439, -6.4), (8.506, 2.439, 5.5), (8.182, 2.656, -6.4), (8.182, 2.656, 5.5), (7.965, 2.98, -6.4), (7.965, 2.98, 5.5), (7.889, 3.363, -6.4), (7.889, 3.363, 5.5), (8.889, 3.363, 5.5), (8.889, 3.363, -6.4), (-8.089, 3.363, -6.4), (-8.089, 3.363, 5.5), (-8.15, 3.057, -6.4), (-8.15, 3.057, 5.5), (-8.323, 2.797, -6.4), (-8.323, 2.797, 5.5), (-8.583, 2.624, -6.4), (-8.583, 2.624, 5.5), (-8.889, 2.563, -6.4), (-8.889, 2.563, 5.5), (-7.889, 3.363, -6.4), (-7.889, 3.363, 5.5), (-7.965, 2.98, -6.4), (-7.965, 2.98, 5.5), (-8.182, 2.656, -6.4), (-8.182, 2.656, 5.5), (-8.506, 2.439, -6.4), (-8.506, 2.439, 5.5), (-8.889, 2.363, -6.4), (-8.889, 2.363, 5.5), (-8.889, 3.363, 5.5), (-8.889, 3.363, -6.4), (-8.889, 3.393, 5.0), (-8.889, 3.393, -6.0), (8.889, 3.393, -6.0), (8.889, 3.393, 5.0), (-8.889, 3.571, 5.0), (-8.889, 3.571, -6.0), (8.889, 3.571, -6.0), (8.889, 3.571, 5.0)], [], [(5, 3, 1, 17, 15, 13, 11, 9, 7), (18, 19, 21, 20), (20, 21, 23, 22), (22, 23, 25, 24), (24, 25, 27, 26), (26, 27, 29, 28), (28, 29, 31, 30), (30, 31, 33, 32), (32, 33, 35, 34), (0, 16, 17, 1), (1, 19, 18, 0), (35, 17, 16, 34), (3, 5, 7, 9, 11, 13, 15, 17, 35, 33, 31, 29, 27, 25, 23, 21, 19, 1), (0, 18, 20, 22, 24, 26, 28, 30, 32, 34, 16, 14, 12, 10, 8, 6, 4, 2), (39, 41, 43, 45, 47, 49, 51, 53, 55, 57, 59, 61, 63, 65, 67, 37), (36, 66, 64, 62, 60, 58, 56, 54, 52, 50, 48, 46, 44, 42, 40, 38), (68, 69, 71, 70), (70, 71, 73, 72), (72, 73, 75, 74), (74, 75, 77, 76), (76, 77, 79, 78), (78, 79, 81, 80), (80, 81, 83, 82), (82, 83, 85, 84), (84, 85, 87, 86), (86, 87, 89, 88), (88, 89, 91, 90), (90, 91, 93, 92), (92, 93, 95, 94), (94, 95, 97, 96), (98, 99, 69, 68), (96, 97, 99, 98), (66, 36, 38, 40, 42, 44, 76, 74, 72, 70, 68, 98, 96, 94, 92, 60, 62, 64), (76, 44, 46, 48, 50, 52, 54, 56, 58, 60, 92, 90, 88, 86, 84, 82, 80, 78), (41, 39, 37, 67, 65, 63, 61, 93, 95, 97, 99, 69, 71, 73, 75, 77, 45, 43), (49, 47, 45, 77, 79, 81, 83, 85, 87, 89, 91, 93, 61, 59, 57, 55, 53, 51), (103, 105, 107, 109, 111, 113, 115, 117, 119, 121, 123, 125, 127, 129, 131, 101), (100, 130, 128, 126, 124, 122, 120, 118, 116, 114, 112, 110, 108, 106, 104, 102), (132, 133, 135, 134), (134, 135, 137, 136), (136, 137, 139, 138), (138, 139, 141, 140), (140, 141, 143, 142), (142, 143, 145, 144), (144, 145, 147, 146), (146, 147, 149, 148), (148, 149, 151, 150), (150, 151, 153, 152), (152, 153, 155, 154), (154, 155, 157, 156), (156, 157, 159, 158), (158, 159, 161, 160), (162, 163, 133, 132), (160, 161, 163, 162), (130, 100, 102, 104, 106, 108, 140, 138, 136, 134, 132, 162, 160, 158, 156, 124, 126, 128), (140, 108, 110, 112, 114, 116, 118, 120, 122, 124, 156, 154, 152, 150, 148, 146, 144, 142), (105, 103, 101, 131, 129, 127, 125, 157, 159, 161, 163, 133, 135, 137, 139, 141, 109, 107), (113, 111, 109, 141, 143, 145, 147, 149, 151, 153, 155, 157, 125, 123, 121, 119, 117, 115), (167, 169, 171, 173, 175, 177, 179, 181, 183, 185, 187, 189, 191, 193, 195, 165), (164, 194, 192, 190, 188, 186, 184, 182, 180, 178, 176, 174, 172, 170, 168, 166), (196, 197, 199, 198), (198, 199, 201, 200), (200, 201, 203, 202), (202, 203, 205, 204), (204, 205, 207, 206), (206, 207, 209, 208), (208, 209, 211, 210), (210, 211, 213, 212), (212, 213, 215, 214), (214, 215, 217, 216), (216, 217, 219, 218), (218, 219, 221, 220), (220, 221, 223, 222), (222, 223, 225, 224), (226, 227, 197, 196), (224, 225, 227, 226), (194, 164, 166, 168, 170, 172, 204, 202, 200, 198, 196, 226, 224, 222, 220, 188, 190, 192), (204, 172, 174, 176, 178, 180, 182, 184, 186, 188, 220, 218, 216, 214, 212, 210, 208, 206), (169, 167, 165, 195, 193, 191, 189, 221, 223, 225, 227, 197, 199, 201, 203, 205, 173, 171), (177, 175, 173, 205, 207, 209, 211, 213, 215, 217, 219, 221, 189, 187, 185, 183, 181, 179), (231, 233, 235, 237, 239, 241, 243, 245, 247, 249, 251, 253, 255, 257, 259, 229), (228, 258, 256, 254, 252, 250, 248, 246, 244, 242, 240, 238, 236, 234, 232, 230), (260, 261, 263, 262), (262, 263, 265, 264), (264, 265, 267, 266), (266, 267, 269, 268), (268, 269, 271, 270), (270, 271, 273, 272), (272, 273, 275, 274), (274, 275, 277, 276), (276, 277, 279, 278), (278, 279, 281, 280), (280, 281, 283, 282), (282, 283, 285, 284), (284, 285, 287, 286), (286, 287, 289, 288), (290, 291, 261, 260), (288, 289, 291, 290), (258, 228, 230, 232, 234, 236, 268, 266, 264, 262, 260, 290, 288, 286, 284, 252, 254, 256), (268, 236, 238, 240, 242, 244, 246, 248, 250, 252, 284, 282, 280, 278, 276, 274, 272, 270), (233, 231, 229, 259, 257, 255, 253, 285, 287, 289, 291, 261, 263, 265, 267, 269, 237, 235), (241, 239, 237, 269, 271, 273, 275, 277, 279, 281, 283, 285, 253, 251, 249, 247, 245, 243), (295, 297, 299, 301, 303, 305, 307, 309, 311, 313, 315, 317, 319, 321, 323, 293), (292, 322, 320, 318, 316, 314, 312, 310, 308, 306, 304, 302, 300, 298, 296, 294), (324, 325, 327, 326), (326, 327, 329, 328), (328, 329, 331, 330), (330, 331, 333, 332), (332, 333, 335, 334), (334, 335, 337, 336), (336, 337, 339, 338), (338, 339, 341, 340), (340, 341, 343, 342), (342, 343, 345, 344), (344, 345, 347, 346), (346, 347, 349, 348), (348, 349, 351, 350), (350, 351, 353, 352), (354, 355, 325, 324), (352, 353, 355, 354), (322, 292, 294, 296, 298, 300, 332, 330, 328, 326, 324, 354, 352, 350, 348, 316, 318, 320), (332, 300, 302, 304, 306, 308, 310, 312, 314, 316, 348, 346, 344, 342, 340, 338, 336, 334), (297, 295, 293, 323, 321, 319, 317, 349, 351, 353, 355, 325, 327, 329, 331, 333, 301, 299), (305, 303, 301, 333, 335, 337, 339, 341, 343, 345, 347, 349, 317, 315, 313, 311, 309, 307), (361, 359, 357, 373, 371, 369, 367, 365, 363), (374, 375, 377, 376), (376, 377, 379, 378), (378, 379, 381, 380), (380, 381, 383, 382), (382, 383, 385, 384), (384, 385, 387, 386), (386, 387, 389, 388), (388, 389, 391, 390), (356, 372, 373, 357), (357, 375, 374, 356), (391, 373, 372, 390), (359, 361, 363, 365, 367, 369, 371, 373, 391, 389, 387, 385, 383, 381, 379, 377, 375, 357), (356, 374, 376, 378, 380, 382, 384, 386, 388, 390, 372, 370, 368, 366, 364, 362, 360, 358), (397, 395, 393, 409, 407, 405, 403, 401, 399), (410, 411, 413, 412), (412, 413, 415, 414), (414, 415, 417, 416), (416, 417, 419, 418), (418, 419, 421, 420), (420, 421, 423, 422), (422, 423, 425, 424), (424, 425, 427, 426), (392, 408, 409, 393), (393, 411, 410, 392), (427, 409, 408, 426), (395, 397, 399, 401, 403, 405, 407, 409, 427, 425, 423, 421, 419, 417, 415, 413, 411, 393), (392, 410, 412, 414, 416, 418, 420, 422, 424, 426, 408, 406, 404, 402, 400, 398, 396, 394), (433, 431, 429, 445, 443, 441, 439, 437, 435), (446, 447, 449, 448), (448, 449, 451, 450), (450, 451, 453, 452), (452, 453, 455, 454), (454, 455, 457, 456), (456, 457, 459, 458), (458, 459, 461, 460), (460, 461, 463, 462), (428, 444, 445, 429), (429, 447, 446, 428), (463, 445, 444, 462), (431, 433, 435, 437, 439, 441, 443, 445, 463, 461, 459, 457, 455, 453, 451, 449, 447, 429), (428, 446, 448, 450, 452, 454, 456, 458, 460, 462, 444, 442, 440, 438, 436, 434, 432, 430), (469, 467, 465, 481, 479, 477, 475, 473, 471), (482, 483, 485, 484), (484, 485, 487, 486), (486, 487, 489, 488), (488, 489, 491, 490), (490, 491, 493, 492), (492, 493, 495, 494), (494, 495, 497, 496), (496, 497, 499, 498), (464, 480, 481, 465), (465, 483, 482, 464), (499, 481, 480, 498), (467, 469, 471, 473, 475, 477, 479, 481, 499, 497, 495, 493, 491, 489, 487, 485, 483, 465), (464, 482, 484, 486, 488, 490, 492, 494, 496, 498, 480, 478, 476, 474, 472, 470, 468, 466), (503, 505, 507, 509, 511, 513, 515, 517, 519, 521, 523, 525, 527, 529, 531, 501), (500, 530, 528, 526, 524, 522, 520, 518, 516, 514, 512, 510, 508, 506, 504, 502), (532, 533, 535, 534), (534, 535, 537, 536), (536, 537, 539, 538), (538, 539, 541, 540), (540, 541, 543, 542), (542, 543, 545, 544), (544, 545, 547, 546), (546, 547, 549, 548), (548, 549, 551, 550), (550, 551, 553, 552), (552, 553, 555, 554), (554, 555, 557, 556), (556, 557, 559, 558), (558, 559, 561, 560), (562, 563, 533, 532), (560, 561, 563, 562), (530, 500, 502, 504, 506, 508, 540, 538, 536, 534, 532, 562, 560, 558, 556, 524, 526, 528), (540, 508, 510, 512, 514, 516, 518, 520, 522, 524, 556, 554, 552, 550, 548, 546, 544, 542), (505, 503, 501, 531, 529, 527, 525, 557, 559, 561, 563, 533, 535, 537, 539, 541, 509, 507), (513, 511, 509, 541, 543, 545, 547, 549, 551, 553, 555, 557, 525, 523, 521, 519, 517, 515), (567, 569, 571, 573, 575, 577, 579, 581, 583, 585, 587, 589, 591, 593, 595, 565), (564, 594, 592, 590, 588, 586, 584, 582, 580, 578, 576, 574, 572, 570, 568, 566), (596, 597, 599, 598), (598, 599, 601, 600), (600, 601, 603, 602), (602, 603, 605, 604), (604, 605, 607, 606), (606, 607, 609, 608), (608, 609, 611, 610), (610, 611, 613, 612), (612, 613, 615, 614), (614, 615, 617, 616), (616, 617, 619, 618), (618, 619, 621, 620), (620, 621, 623, 622), (622, 623, 625, 624), (626, 627, 597, 596), (624, 625, 627, 626), (594, 564, 566, 568, 570, 572, 604, 602, 600, 598, 596, 626, 624, 622, 620, 588, 590, 592), (604, 572, 574, 576, 578, 580, 582, 584, 586, 588, 620, 618, 616, 614, 612, 610, 608, 606), (569, 567, 565, 595, 593, 591, 589, 621, 623, 625, 627, 597, 599, 601, 603, 605, 573, 571), (577, 575, 573, 605, 607, 609, 611, 613, 615, 617, 619, 621, 589, 587, 585, 583, 581, 579), (631, 633, 635, 637, 639, 641, 643, 645, 647, 649, 651, 653, 655, 657, 659, 629), (628, 658, 656, 654, 652, 650, 648, 646, 644, 642, 640, 638, 636, 634, 632, 630), (660, 661, 663, 662), (662, 663, 665, 664), (664, 665, 667, 666), (666, 667, 669, 668), (668, 669, 671, 670), (670, 671, 673, 672), (672, 673, 675, 674), (674, 675, 677, 676), (676, 677, 679, 678), (678, 679, 681, 680), (680, 681, 683, 682), (682, 683, 685, 684), (684, 685, 687, 686), (686, 687, 689, 688), (690, 691, 661, 660), (688, 689, 691, 690), (658, 628, 630, 632, 634, 636, 668, 666, 664, 662, 660, 690, 688, 686, 684, 652, 654, 656), (668, 636, 638, 640, 642, 644, 646, 648, 650, 652, 684, 682, 680, 678, 676, 674, 672, 670), (633, 631, 629, 659, 657, 655, 653, 685, 687, 689, 691, 661, 663, 665, 667, 669, 637, 635), (641, 639, 637, 669, 671, 673, 675, 677, 679, 681, 683, 685, 653, 651, 649, 647, 645, 643), (695, 697, 699, 701, 703, 705, 707, 709, 711, 713, 715, 717, 719, 721, 723, 693), (692, 722, 720, 718, 716, 714, 712, 710, 708, 706, 704, 702, 700, 698, 696, 694), (724, 725, 727, 726), (726, 727, 729, 728), (728, 729, 731, 730), (730, 731, 733, 732), (732, 733, 735, 734), (734, 735, 737, 736), (736, 737, 739, 738), (738, 739, 741, 740), (740, 741, 743, 742), (742, 743, 745, 744), (744, 745, 747, 746), (746, 747, 749, 748), (748, 749, 751, 750), (750, 751, 753, 752), (754, 755, 725, 724), (752, 753, 755, 754), (722, 692, 694, 696, 698, 700, 732, 730, 728, 726, 724, 754, 752, 750, 748, 716, 718, 720), (732, 700, 702, 704, 706, 708, 710, 712, 714, 716, 748, 746, 744, 742, 740, 738, 736, 734), (697, 695, 693, 723, 721, 719, 717, 749, 751, 753, 755, 725, 727, 729, 731, 733, 701, 699), (705, 703, 701, 733, 735, 737, 739, 741, 743, 745, 747, 749, 717, 715, 713, 711, 709, 707), (759, 761, 763, 765, 767, 769, 771, 773, 775, 777, 779, 781, 783, 785, 787, 757), (756, 786, 784, 782, 780, 778, 776, 774, 772, 770, 768, 766, 764, 762, 760, 758), (788, 789, 791, 790), (790, 791, 793, 792), (792, 793, 795, 794), (794, 795, 797, 796), (796, 797, 799, 798), (798, 799, 801, 800), (800, 801, 803, 802), (802, 803, 805, 804), (804, 805, 807, 806), (806, 807, 809, 808), (808, 809, 811, 810), (810, 811, 813, 812), (812, 813, 815, 814), (814, 815, 817, 816), (818, 819, 789, 788), (816, 817, 819, 818), (786, 756, 758, 760, 762, 764, 796, 794, 792, 790, 788, 818, 816, 814, 812, 780, 782, 784), (796, 764, 766, 768, 770, 772, 774, 776, 778, 780, 812, 810, 808, 806, 804, 802, 800, 798), (761, 759, 757, 787, 785, 783, 781, 813, 815, 817, 819, 789, 791, 793, 795, 797, 765, 763), (769, 767, 765, 797, 799, 801, 803, 805, 807, 809, 811, 813, 781, 779, 777, 775, 773, 771), (825, 823, 821, 837, 835, 833, 831, 829, 827), (838, 839, 841, 840), (840, 841, 843, 842), (842, 843, 845, 844), (844, 845, 847, 846), (846, 847, 849, 848), (848, 849, 851, 850), (850, 851, 853, 852), (852, 853, 855, 854), (820, 836, 837, 821), (821, 839, 838, 820), (855, 837, 836, 854), (823, 825, 827, 829, 831, 833, 835, 837, 855, 853, 851, 849, 847, 845, 843, 841, 839, 821), (820, 838, 840, 842, 844, 846, 848, 850, 852, 854, 836, 834, 832, 830, 828, 826, 824, 822), (866, 867, 869, 868), (868, 869, 871, 870), (870, 871, 873, 872), (872, 873, 875, 874), (875, 865, 864, 874), (861, 859, 857, 876, 865, 863), (877, 856, 858, 860, 862, 864), (865, 876, 877, 864), (857, 856, 877, 876), (859, 861, 863, 865, 875, 873, 871, 869, 867, 857), (856, 866, 868, 870, 872, 874, 864, 862, 860, 858), (857, 867, 866, 856), (888, 889, 891, 890), (890, 891, 893, 892), (892, 893, 895, 894), (894, 895, 897, 896), (897, 887, 886, 896), (883, 881, 879, 898, 887, 885), (899, 878, 880, 882, 884, 886), (887, 898, 899, 886), (879, 878, 899, 898), (881, 883, 885, 887, 897, 895, 893, 891, 889, 879), (878, 888, 890, 892, 894, 896, 886, 884, 882, 880), (879, 889, 888, 878), (904, 905, 901, 900), (905, 906, 902, 901), (906, 907, 903, 902), (907, 904, 900, 903), (900, 901, 902, 903), (907, 906, 905, 904), (836, 820, 822, 824, 826, 828, 830, 832, 834), (16, 0, 2, 4, 6, 8, 10, 12, 14)])
me_cylinder_008.polygons.foreach_set('use_smooth', [0, 1, 1, 1, 1, 1, 1, 1, 1, 1, 1, 1, 0, 0, 0, 0, 1, 1, 1, 1, 1, 1, 1, 1, 1, 1, 1, 1, 1, 1, 1, 1, 0, 0, 0, 0, 0, 0, 1, 1, 1, 1, 1, 1, 1, 1, 1, 1, 1, 1, 1, 1, 1, 1, 0, 0, 0, 0, 0, 0, 1, 1, 1, 1, 1, 1, 1, 1, 1, 1, 1, 1, 1, 1, 1, 1, 0, 0, 0, 0, 0, 0, 1, 1, 1, 1, 1, 1, 1, 1, 1, 1, 1, 1, 1, 1, 1, 1, 0, 0, 0, 0, 0, 0, 1, 1, 1, 1, 1, 1, 1, 1, 1, 1, 1, 1, 1, 1, 1, 1, 0, 0, 0, 0, 0, 1, 1, 1, 1, 1, 1, 1, 1, 1, 1, 1, 0, 0, 0, 1, 1, 1, 1, 1, 1, 1, 1, 1, 1, 1, 0, 0, 0, 1, 1, 1, 1, 1, 1, 1, 1, 1, 1, 1, 0, 0, 0, 1, 1, 1, 1, 1, 1, 1, 1, 1, 1, 1, 0, 0, 0, 0, 1, 1, 1, 1, 1, 1, 1, 1, 1, 1, 1, 1, 1, 1, 1, 1, 0, 0, 0, 0, 0, 0, 1, 1, 1, 1, 1, 1, 1, 1, 1, 1, 1, 1, 1, 1, 1, 1, 0, 0, 0, 0, 0, 0, 1, 1, 1, 1, 1, 1, 1, 1, 1, 1, 1, 1, 1, 1, 1, 1, 0, 0, 0, 0, 0, 0, 1, 1, 1, 1, 1, 1, 1, 1, 1, 1, 1, 1, 1, 1, 1, 1, 0, 0, 0, 0, 0, 0, 1, 1, 1, 1, 1, 1, 1, 1, 1, 1, 1, 1, 1, 1, 1, 1, 0, 0, 0, 0, 0, 1, 1, 1, 1, 1, 1, 1, 1, 1, 1, 1, 0, 0, 1, 1, 1, 1, 1, 0, 0, 0, 0, 1, 1, 1, 1, 1, 1, 1, 1, 0, 0, 0, 0, 1, 1, 1, 0, 0, 0, 0, 0, 0, 0, 0])
me_cylinder_008.polygons.foreach_set('material_index', [1, 0, 0, 0, 0, 0, 0, 0, 0, 1, 0, 0, 0, 0, 1, 1, 0, 0, 0, 0, 0, 0, 0, 0, 0, 0, 0, 0, 0, 0, 0, 0, 0, 0, 0, 0, 1, 1, 0, 0, 0, 0, 0, 0, 0, 0, 0, 0, 0, 0, 0, 0, 0, 0, 0, 0, 0, 0, 1, 1, 0, 0, 0, 0, 0, 0, 0, 0, 0, 0, 0, 0, 0, 0, 0, 0, 0, 0, 0, 0, 1, 1, 0, 0, 0, 0, 0, 0, 0, 0, 0, 0, 0, 0, 0, 0, 0, 0, 0, 0, 0, 0, 1, 1, 0, 0, 0, 0, 0, 0, 0, 0, 0, 0, 0, 0, 0, 0, 0, 0, 0, 0, 0, 0, 1, 0, 0, 0, 0, 0, 0, 0, 0, 1, 0, 0, 0, 0, 1, 0, 0, 0, 0, 0, 0, 0, 0, 1, 0, 0, 0, 0, 1, 0, 0, 0, 0, 0, 0, 0, 0, 1, 0, 0, 0, 0, 1, 0, 0, 0, 0, 0, 0, 0, 0, 1, 0, 0, 0, 0, 1, 1, 0, 0, 0, 0, 0, 0, 0, 0, 0, 0, 0, 0, 0, 0, 0, 0, 0, 0, 0, 0, 1, 1, 0, 0, 0, 0, 0, 0, 0, 0, 0, 0, 0, 0, 0, 0, 0, 0, 0, 0, 0, 0, 1, 1, 0, 0, 0, 0, 0, 0, 0, 0, 0, 0, 0, 0, 0, 0, 0, 0, 0, 0, 0, 0, 1, 1, 0, 0, 0, 0, 0, 0, 0, 0, 0, 0, 0, 0, 0, 0, 0, 0, 0, 0, 0, 0, 1, 1, 0, 0, 0, 0, 0, 0, 0, 0, 0, 0, 0, 0, 0, 0, 0, 0, 0, 0, 0, 0, 1, 0, 0, 0, 0, 0, 0, 0, 0, 1, 0, 0, 0, 0, 0, 0, 0, 0, 0, 0, 0, 1, 1, 0, 0, 0, 0, 0, 0, 0, 0, 0, 0, 1, 1, 0, 0, 0, 2, 2, 2, 2, 2, 2, 2, 2])
me_cylinder_008.materials.append(mat_wood_bark)
me_cylinder_008.materials.append(mat_wood_fresh)
me_cylinder_008.materials.append(mat_wood_slatslight)
me_cylinder_008.use_remesh_preserve_volume = False
me_cylinder_008.use_remesh_preserve_attributes = False
me_cylinder_008.use_mirror_vertex_groups = False
me_cylinder_008.update()
me_cylinder_004 = bpy.data.meshes.new('Cylinder.004')
me_cylinder_004.from_pydata([(-1.164e-06, -0.8, -5.5), (1.405e-06, -0.8, 5.5), (-0.3061, -0.7391, -5.5), (-0.3061, -0.7391, 5.5), (-0.5657, -0.5657, -5.5), (-0.5657, -0.5657, 5.5), (-0.7391, -0.3061, -5.5), (-0.7391, -0.3061, 5.5), (-0.8, 9.436e-07, -5.5), (-0.8, -9.246e-07, 5.5), (-1.095e-06, -1.0, -5.5), (1.397e-06, -1.0, 5.5), (-0.3827, -0.9239, -5.5), (-0.3827, -0.9239, 5.5), (-0.7071, -0.7071, -5.5), (-0.7071, -0.7071, 5.5), (-0.9239, -0.3827, -5.5), (-0.9239, -0.3827, 5.5), (-1.0, 9.192e-07, -5.5), (-1.0, -8.953e-07, 5.5), (1.345e-06, -1.192e-06, 5.5), (1.066e-07, -4.539e-07, -5.5)], [], [(10, 11, 13, 12), (12, 13, 15, 14), (14, 15, 17, 16), (16, 17, 19, 18), (19, 9, 8, 18), (5, 3, 1, 20, 9, 7), (21, 0, 2, 4, 6, 8), (9, 20, 21, 8), (1, 0, 21, 20), (3, 5, 7, 9, 19, 17, 15, 13, 11, 1), (0, 10, 12, 14, 16, 18, 8, 6, 4, 2), (1, 11, 10, 0)])
me_cylinder_004.polygons.foreach_set('use_smooth', [1, 1, 1, 1, 1, 0, 0, 0, 0, 1, 1, 1])
me_cylinder_004.polygons.foreach_set('material_index', [0, 0, 0, 0, 0, 0, 0, 1, 1, 0, 0, 0])
me_cylinder_004.materials.append(mat_wood_bark)
me_cylinder_004.materials.append(mat_wood_fresh)
me_cylinder_004.use_remesh_preserve_volume = False
me_cylinder_004.use_remesh_preserve_attributes = False
me_cylinder_004.use_mirror_vertex_groups = False
me_cylinder_004.update()
me_cylinder = bpy.data.meshes.new('Cylinder')
me_cylinder.from_pydata([(0.8, 1.201e-06, -10.0), (0.8, -1.271e-06, 10.0), (0.7391, -0.3061, -10.0), (0.7391, -0.3061, 10.0), (0.5657, -0.5657, -10.0), (0.5657, -0.5657, 10.0), (0.3061, -0.7391, -10.0), (0.3061, -0.7391, 10.0), (-1.671e-06, -0.8, -10.0), (1.912e-06, -0.8, 10.0), (-0.3061, -0.7391, -10.0), (-0.3061, -0.7391, 10.0), (-0.5657, -0.5657, -10.0), (-0.5657, -0.5657, 10.0), (-0.7391, -0.3061, -10.0), (-0.7391, -0.3061, 10.0), (-0.8, 1.246e-06, -10.0), (-0.8, -1.227e-06, 10.0), (1.0, 1.166e-06, -10.0), (1.0, -1.253e-06, 10.0), (0.9239, -0.3827, -10.0), (0.9239, -0.3827, 10.0), (0.7071, -0.7071, -10.0), (0.7071, -0.7071, 10.0), (0.3827, -0.9239, -10.0), (0.3827, -0.9239, 10.0), (-1.601e-06, -1.0, -10.0), (1.903e-06, -1.0, 10.0), (-0.3827, -0.9239, -10.0), (-0.3827, -0.9239, 10.0), (-0.7071, -0.7071, -10.0), (-0.7071, -0.7071, 10.0), (-0.9239, -0.3827, -10.0), (-0.9239, -0.3827, 10.0), (-1.0, 1.221e-06, -10.0), (-1.0, -1.197e-06, 10.0)], [], [(5, 3, 1, 17, 15, 13, 11, 9, 7), (18, 19, 21, 20), (20, 21, 23, 22), (22, 23, 25, 24), (24, 25, 27, 26), (26, 27, 29, 28), (28, 29, 31, 30), (30, 31, 33, 32), (32, 33, 35, 34), (0, 16, 17, 1), (1, 19, 18, 0), (35, 17, 16, 34), (3, 5, 7, 9, 11, 13, 15, 17, 35, 33, 31, 29, 27, 25, 23, 21, 19, 1), (0, 18, 20, 22, 24, 26, 28, 30, 32, 34, 16, 14, 12, 10, 8, 6, 4, 2), (16, 0, 2, 4, 6, 8, 10, 12, 14)])
me_cylinder.polygons.foreach_set('use_smooth', [0, 1, 1, 1, 1, 1, 1, 1, 1, 1, 1, 1, 0, 0, 0])
me_cylinder.polygons.foreach_set('material_index', [1, 0, 0, 0, 0, 0, 0, 0, 0, 1, 0, 0, 0, 0, 1])
me_cylinder.materials.append(mat_wood_bark)
me_cylinder.materials.append(mat_wood_fresh)
me_cylinder.use_remesh_preserve_volume = False
me_cylinder.use_remesh_preserve_attributes = False
me_cylinder.use_mirror_vertex_groups = False
me_cylinder.update()
me_cylinder_001 = bpy.data.meshes.new('Cylinder.001')
me_cylinder_001.from_pydata([(-4.284e-07, 0.8, -3.0), (-1.558e-07, 0.8, 9.537e-07), (0.3061, 0.7391, -3.0), (0.3061, 0.7391, 9.537e-07), (0.5657, 0.5657, -3.0), (0.5657, 0.5657, 9.537e-07), (0.7391, 0.3061, -3.0), (0.7391, 0.3061, 9.537e-07), (0.8, 2.606e-07, -3.0), (0.8, 7.252e-08, 9.537e-07), (0.7391, -0.3061, -3.0), (0.7391, -0.3061, 9.537e-07), (0.5657, -0.5657, -3.0), (0.5657, -0.5657, 9.537e-07), (0.3061, -0.7391, -3.0), (0.3061, -0.7391, 9.537e-07), (-3.076e-07, -0.8, -3.0), (-3.497e-08, -0.8, 9.537e-07), (-0.3061, -0.7391, -3.0), (-0.3061, -0.7391, 9.537e-07), (-0.5657, -0.5657, -3.0), (-0.5657, -0.5657, 9.537e-07), (-0.7391, -0.3061, -3.0), (-0.7391, -0.3061, 9.537e-07), (-0.8, 3.051e-07, -3.0), (-0.8, 1.17e-07, 9.537e-07), (-0.7391, 0.3061, -3.0), (-0.7391, 0.3061, 9.537e-07), (-0.5657, 0.5657, -3.0), (-0.5657, 0.5657, 9.537e-07), (-0.3061, 0.7391, -3.0), (-0.3061, 0.7391, 9.537e-07), (-3.894e-07, 1.0, -3.0), (-1.947e-07, 1.0, 9.537e-07), (0.3827, 0.9239, -3.0), (0.3827, 0.9239, 9.537e-07), (0.7071, 0.7071, -3.0), (0.7071, 0.7071, 9.537e-07), (0.9239, 0.3827, -3.0), (0.9239, 0.3827, 9.537e-07), (1.0, 2.25e-07, -3.0), (1.0, 9.065e-08, 9.537e-07), (0.9239, -0.3827, -3.0), (0.9239, -0.3827, 9.537e-07), (0.7071, -0.7071, -3.0), (0.7071, -0.7071, 9.537e-07), (0.3827, -0.9239, -3.0), (0.3827, -0.9239, 9.537e-07), (-2.384e-07, -1.0, -3.0), (-4.371e-08, -1.0, 9.537e-07), (-0.3827, -0.9239, -3.0), (-0.3827, -0.9239, 9.537e-07), (-0.7071, -0.7071, -3.0), (-0.7071, -0.7071, 9.537e-07), (-0.9239, -0.3827, -3.0), (-0.9239, -0.3827, 9.537e-07), (-1.0, 2.806e-07, -3.0), (-1.0, 1.463e-07, 9.537e-07), (-0.9239, 0.3827, -3.0), (-0.9239, 0.3827, 9.537e-07), (-0.7071, 0.7071, -3.0), (-0.7071, 0.7071, 9.537e-07), (-0.3827, 0.9239, -3.0), (-0.3827, 0.9239, 9.537e-07)], [], [(3, 5, 7, 9, 11, 13, 15, 17, 19, 21, 23, 25, 27, 29, 31, 1), (0, 30, 28, 26, 24, 22, 20, 18, 16, 14, 12, 10, 8, 6, 4, 2), (32, 33, 35, 34), (34, 35, 37, 36), (36, 37, 39, 38), (38, 39, 41, 40), (40, 41, 43, 42), (42, 43, 45, 44), (44, 45, 47, 46), (46, 47, 49, 48), (48, 49, 51, 50), (50, 51, 53, 52), (52, 53, 55, 54), (54, 55, 57, 56), (56, 57, 59, 58), (58, 59, 61, 60), (62, 63, 33, 32), (60, 61, 63, 62), (30, 0, 2, 4, 6, 8, 40, 38, 36, 34, 32, 62, 60, 58, 56, 24, 26, 28), (40, 8, 10, 12, 14, 16, 18, 20, 22, 24, 56, 54, 52, 50, 48, 46, 44, 42), (5, 3, 1, 31, 29, 27, 25, 57, 59, 61, 63, 33, 35, 37, 39, 41, 9, 7), (13, 11, 9, 41, 43, 45, 47, 49, 51, 53, 55, 57, 25, 23, 21, 19, 17, 15)])
me_cylinder_001.polygons.foreach_set('use_smooth', [0, 0, 1, 1, 1, 1, 1, 1, 1, 1, 1, 1, 1, 1, 1, 1, 1, 1, 0, 0, 0, 0])
me_cylinder_001.polygons.foreach_set('material_index', [1, 1, 0, 0, 0, 0, 0, 0, 0, 0, 0, 0, 0, 0, 0, 0, 0, 0, 0, 0, 0, 0])
me_cylinder_001.materials.append(mat_wood_bark)
me_cylinder_001.materials.append(mat_wood_fresh)
me_cylinder_001.use_remesh_preserve_volume = False
me_cylinder_001.use_remesh_preserve_attributes = False
me_cylinder_001.use_mirror_vertex_groups = False
me_cylinder_001.update()
me_cylinder_003 = bpy.data.meshes.new('Cylinder.003')
me_cylinder_003.from_pydata([(0.8, 8.991e-07, -5.5), (0.8, -9.691e-07, 5.5), (0.7391, -0.3061, -5.5), (0.7391, -0.3061, 5.5), (0.5657, -0.5657, -5.5), (0.5657, -0.5657, 5.5), (0.3061, -0.7391, -5.5), (0.3061, -0.7391, 5.5), (-1.164e-06, -0.8, -5.5), (1.405e-06, -0.8, 5.5), (-0.3061, -0.7391, -5.5), (-0.3061, -0.7391, 5.5), (-0.5657, -0.5657, -5.5), (-0.5657, -0.5657, 5.5), (-0.7391, -0.3061, -5.5), (-0.7391, -0.3061, 5.5), (-0.8, 9.436e-07, -5.5), (-0.8, -9.246e-07, 5.5), (1.0, 8.635e-07, -5.5), (1.0, -9.509e-07, 5.5), (0.9239, -0.3827, -5.5), (0.9239, -0.3827, 5.5), (0.7071, -0.7071, -5.5), (0.7071, -0.7071, 5.5), (0.3827, -0.9239, -5.5), (0.3827, -0.9239, 5.5), (-1.095e-06, -1.0, -5.5), (1.397e-06, -1.0, 5.5), (-0.3827, -0.9239, -5.5), (-0.3827, -0.9239, 5.5), (-0.7071, -0.7071, -5.5), (-0.7071, -0.7071, 5.5), (-0.9239, -0.3827, -5.5), (-0.9239, -0.3827, 5.5), (-1.0, 9.192e-07, -5.5), (-1.0, -8.953e-07, 5.5)], [], [(5, 3, 1, 17, 15, 13, 11, 9, 7), (18, 19, 21, 20), (20, 21, 23, 22), (22, 23, 25, 24), (24, 25, 27, 26), (26, 27, 29, 28), (28, 29, 31, 30), (30, 31, 33, 32), (32, 33, 35, 34), (0, 16, 17, 1), (1, 19, 18, 0), (35, 17, 16, 34), (3, 5, 7, 9, 11, 13, 15, 17, 35, 33, 31, 29, 27, 25, 23, 21, 19, 1), (0, 18, 20, 22, 24, 26, 28, 30, 32, 34, 16, 14, 12, 10, 8, 6, 4, 2)])
me_cylinder_003.polygons.foreach_set('use_smooth', [0, 1, 1, 1, 1, 1, 1, 1, 1, 1, 1, 1, 0, 0])
me_cylinder_003.polygons.foreach_set('material_index', [1, 0, 0, 0, 0, 0, 0, 0, 0, 1, 0, 0, 0, 0])
me_cylinder_003.materials.append(mat_wood_bark)
me_cylinder_003.materials.append(mat_wood_fresh)
me_cylinder_003.use_remesh_preserve_volume = False
me_cylinder_003.use_remesh_preserve_attributes = False
me_cylinder_003.use_mirror_vertex_groups = False
me_cylinder_003.update()
me_plane = bpy.data.meshes.new('Plane')
me_plane.from_pydata([(1.5, -0.5, 0.0), (-1.5, -0.5, 0.0), (1.5, 0.5, 0.0), (-1.5, 0.5, 0.0), (1.0, -0.5, 0.0), (1.0, 0.5, 0.0), (-1.0, 0.5, 0.0), (-1.0, -0.5, 0.0)], [], [(6, 3, 1, 7), (2, 5, 4, 0), (5, 6, 7, 4)])
me_plane.materials.append(mat_special_shadowonlybackground)
me_plane.use_remesh_preserve_volume = False
me_plane.use_remesh_preserve_attributes = False
me_plane.use_mirror_vertex_groups = False
me_plane.update()
me_ballast1 = bpy.data.meshes.new('Ballast1')
me_ballast1.from_pydata([], [], [])
me_ballast1.materials.append(None)
me_ballast1.update()
me_rail1 = bpy.data.meshes.new('Rail1')
me_rail1.from_pydata([], [], [])
me_rail1.materials.append(None)
me_rail1.update()
me_rail1_1 = bpy.data.meshes.new('Rail1')
me_rail1_1.from_pydata([], [], [])
me_rail1_1.materials.append(None)
me_rail1_1.materials.append(None)
me_rail1_1.update()
me_ballast1_1 = bpy.data.meshes.new('Ballast1')
me_ballast1_1.from_pydata([], [], [])
me_ballast1_1.materials.append(None)
me_ballast1_1.update()
me_rail1_2 = bpy.data.meshes.new('Rail1')
me_rail1_2.from_pydata([], [], [])
me_rail1_2.materials.append(None)
me_rail1_2.materials.append(None)
me_rail1_2.update()
me_road1 = bpy.data.meshes.new('Road1')
me_road1.from_pydata([], [], [])
me_road1.materials.append(None)
me_road1.materials.append(None)
me_road1.update()

# ---- objects
ob_rotationcontrol = bpy.data.objects.new('RotationControl', None)
ob_cameratarget = bpy.data.objects.new('CameraTarget', None)
ob_camera = bpy.data.objects.new('Camera', cam_camera)
ob_lamp = bpy.data.objects.new('Lamp', light_lamp)
ob_cylinder_023 = bpy.data.objects.new('Cylinder.023', me_cylinder_010)
ob_cylinder_022 = bpy.data.objects.new('Cylinder.022', me_cylinder_010)
ob_cylinder_046 = bpy.data.objects.new('Cylinder.046', me_cylinder_009)
ob_cylinder_045 = bpy.data.objects.new('Cylinder.045', me_cylinder_009)
ob_cylinder_044 = bpy.data.objects.new('Cylinder.044', me_cylinder_009)
ob_cylinder_043 = bpy.data.objects.new('Cylinder.043', me_cylinder_009)
ob_cylinder_042 = bpy.data.objects.new('Cylinder.042', me_cylinder_009)
ob_cylinder_041 = bpy.data.objects.new('Cylinder.041', me_cylinder_009)
ob_cylinder_040 = bpy.data.objects.new('Cylinder.040', me_cylinder_009)
ob_cylinder_039 = bpy.data.objects.new('Cylinder.039', me_cylinder_009)
ob_cylinder_038 = bpy.data.objects.new('Cylinder.038', me_cylinder_009)
ob_cylinder_037 = bpy.data.objects.new('Cylinder.037', me_cylinder_009)
ob_cylinder_036 = bpy.data.objects.new('Cylinder.036', me_cylinder_010)
ob_cylinder_035 = bpy.data.objects.new('Cylinder.035', me_cylinder_010)
ob_cylinder_033 = bpy.data.objects.new('Cylinder.033', me_cylinder_010)
ob_cylinder_021 = bpy.data.objects.new('Cylinder.021', me_cylinder_008)
ob_cylinder_017 = bpy.data.objects.new('Cylinder.017', me_cylinder_004)
ob_cylinder_016 = bpy.data.objects.new('Cylinder.016', me_cylinder_004)
ob_cylinder_015 = bpy.data.objects.new('Cylinder.015', me_cylinder)
ob_cylinder_014 = bpy.data.objects.new('Cylinder.014', me_cylinder_001)
ob_cylinder_013 = bpy.data.objects.new('Cylinder.013', me_cylinder_001)
ob_cylinder_012 = bpy.data.objects.new('Cylinder.012', me_cylinder_001)
ob_cylinder_011 = bpy.data.objects.new('Cylinder.011', me_cylinder_001)
ob_cylinder_010 = bpy.data.objects.new('Cylinder.010', me_cylinder_001)
ob_cylinder_009 = bpy.data.objects.new('Cylinder.009', me_cylinder_003)
ob_cylinder_008 = bpy.data.objects.new('Cylinder.008', me_cylinder_003)
ob_cylinder_007 = bpy.data.objects.new('Cylinder.007', me_cylinder_003)
ob_cylinder_006 = bpy.data.objects.new('Cylinder.006', me_cylinder_003)
ob_cylinder_005 = bpy.data.objects.new('Cylinder.005', me_cylinder_001)
ob_cylinder_004 = bpy.data.objects.new('Cylinder.004', me_cylinder_001)
ob_cylinder_003 = bpy.data.objects.new('Cylinder.003', me_cylinder_001)
ob_cylinder_002 = bpy.data.objects.new('Cylinder.002', me_cylinder_001)
ob_cylinder_001 = bpy.data.objects.new('Cylinder.001', me_cylinder_001)
ob_cylinder = bpy.data.objects.new('Cylinder', me_cylinder)
ob_empty = bpy.data.objects.new('Empty', None)
ob_cylinder_020 = bpy.data.objects.new('Cylinder.020', me_cylinder_008)
ob_cylinder_019 = bpy.data.objects.new('Cylinder.019', me_cylinder_008)
ob_cylinder_018 = bpy.data.objects.new('Cylinder.018', me_cylinder_008)
ob_cylinder_027 = bpy.data.objects.new('Cylinder.027', me_cylinder_008)
ob_plane = bpy.data.objects.new('Plane', me_plane)
ob_road1_008 = bpy.data.objects.new('Road1.008', me_ballast1)
ob_road1_007 = bpy.data.objects.new('Road1.007', me_rail1)
ob_road1_006 = bpy.data.objects.new('Road1.006', me_rail1_1)
ob_road1_004 = bpy.data.objects.new('Road1.004', me_ballast1_1)
ob_road1_001 = bpy.data.objects.new('Road1.001', me_rail1_2)
ob_road1 = bpy.data.objects.new('Road1', me_road1)
ob_lamp_001 = bpy.data.objects.new('Lamp.001', light_lamp_001)

# ---- transforms, parenting, visibility, modifiers, constraints
ob_rotationcontrol.location = (-5.0, 0.0, 0.0)
ob_rotationcontrol.rotation_euler = (-1.49e-08, 1.49e-08, -23.56)
ob_rotationcontrol.empty_image_offset = (0.0, 0.0)
ob_rotationcontrol.lineart.crease_threshold = 0.0
ob_cameratarget.parent = ob_rotationcontrol
ob_cameratarget.location = (0.0, 0.0, 2.451)
ob_cameratarget.empty_image_offset = (0.0, 0.0)
ob_cameratarget.lineart.crease_threshold = 0.0
ob_camera.parent = ob_cameratarget
ob_camera.location = (2.0, 2.0, 1.634)
ob_camera.rotation_euler = (1.109, 0.01082, 0.8149)
ob_camera.lock_rotations_4d = False
ob_camera.empty_display_type = 'ARROWS'
ob_camera.color = (0.0, 0.0, 0.0, 0.0)
ob_camera.display_type = 'WIRE'
ob_camera.lineart.crease_threshold = 0.0
_c = ob_camera.constraints.new('TRACK_TO'); _c.name = 'TrackTo'
_c.target = ob_cameratarget
ob_lamp.parent = ob_rotationcontrol
ob_lamp.location = (-1.0, 2.0, 0.8)
ob_lamp.lock_rotations_4d = False
ob_lamp.empty_display_type = 'ARROWS'
ob_lamp.color = (0.0, 0.0, 0.0, 0.0)
ob_lamp.lineart.crease_threshold = 0.0
_c = ob_lamp.constraints.new('TRACK_TO'); _c.name = 'TrackTo'
_c.target = ob_rotationcontrol
ob_cylinder_023.location = (20.0, -2.65, 0.5083)
ob_cylinder_023.rotation_euler = (-1.344e-07, -1.571, 0.0)
ob_cylinder_023.lineart.crease_threshold = 0.0
ob_cylinder_022.location = (-5.0, -0.65, 0.5083)
ob_cylinder_022.rotation_euler = (-1.344e-07, -1.571, 0.0)
ob_cylinder_022.lineart.crease_threshold = 0.0
ob_cylinder_046.location = (19.1, -1.6, 0.4083)
ob_cylinder_046.lineart.crease_threshold = 0.0
ob_cylinder_045.location = (19.3, -1.6, 0.4083)
ob_cylinder_045.lineart.crease_threshold = 0.0
ob_cylinder_044.location = (19.5, -1.6, 0.4083)
ob_cylinder_044.lineart.crease_threshold = 0.0
ob_cylinder_043.location = (19.7, -1.6, 0.4083)
ob_cylinder_043.lineart.crease_threshold = 0.0
ob_cylinder_042.location = (19.9, -1.6, 0.4083)
ob_cylinder_042.lineart.crease_threshold = 0.0
ob_cylinder_041.location = (20.1, -1.6, 0.4083)
ob_cylinder_041.lineart.crease_threshold = 0.0
ob_cylinder_040.location = (20.3, -1.6, 0.4083)
ob_cylinder_040.lineart.crease_threshold = 0.0
ob_cylinder_039.location = (20.5, -1.6, 0.4083)
ob_cylinder_039.lineart.crease_threshold = 0.0
ob_cylinder_038.location = (20.7, -1.6, 0.4083)
ob_cylinder_038.lineart.crease_threshold = 0.0
ob_cylinder_037.location = (20.9, -1.6, 0.4083)
ob_cylinder_037.lineart.crease_threshold = 0.0
ob_cylinder_036.location = (20.0, -1.65, 0.8083)
ob_cylinder_036.rotation_euler = (-1.344e-07, -1.571, 0.0)
ob_cylinder_036.lineart.crease_threshold = 0.0
ob_cylinder_035.location = (20.0, -1.65, 0.5083)
ob_cylinder_035.rotation_euler = (-1.344e-07, -1.571, 0.0)
ob_cylinder_035.lineart.crease_threshold = 0.0
ob_cylinder_033.location = (-1.788e-07, -0.65, 0.5083)
ob_cylinder_033.rotation_euler = (-1.344e-07, -1.571, 0.0)
ob_cylinder_033.lineart.crease_threshold = 0.0
ob_cylinder_021.location = (20.0, 5.0, 0.008311)
ob_cylinder_021.rotation_euler = (1.571, 7.55e-08, -1.267e-07)
ob_cylinder_021.scale = (0.1125, 0.1125, 0.1)
ob_cylinder_021.lineart.crease_threshold = 0.0
ob_cylinder_017.location = (19.0, 1.937e-07, 0.4083)
ob_cylinder_017.rotation_euler = (1.571, -1.571, 0.0)
ob_cylinder_017.scale = (0.1125, 0.1125, 0.1)
ob_cylinder_017.lineart.crease_threshold = 0.0
ob_cylinder_016.location = (21.0, 1.937e-07, 0.4083)
ob_cylinder_016.rotation_euler = (1.571, 7.55e-08, -1.267e-07)
ob_cylinder_016.scale = (0.1125, 0.1125, 0.1)
ob_cylinder_016.lineart.crease_threshold = 0.0
ob_cylinder_015.location = (20.0, 0.59, 0.4083)
ob_cylinder_015.rotation_euler = (-3.142, 1.571, 0.0)
ob_cylinder_015.scale = (0.15, 0.15, 0.1)
ob_cylinder_015.lineart.crease_threshold = 0.0
ob_cylinder_014.location = (20.8, 0.6, 0.4083)
ob_cylinder_014.rotation_euler = (-4.712, 1.571, 0.0)
ob_cylinder_014.scale = (0.1, 0.1, 0.1)
ob_cylinder_014.lineart.crease_threshold = 0.0
ob_cylinder_013.location = (20.4, 0.6, 0.4083)
ob_cylinder_013.rotation_euler = (-4.712, 1.571, 0.0)
ob_cylinder_013.scale = (0.1, 0.1, 0.1)
ob_cylinder_013.lineart.crease_threshold = 0.0
ob_cylinder_012.location = (20.0, 0.6, 0.4083)
ob_cylinder_012.rotation_euler = (-4.712, 1.571, 0.0)
ob_cylinder_012.scale = (0.1, 0.1, 0.1)
ob_cylinder_012.lineart.crease_threshold = 0.0
ob_cylinder_011.location = (19.6, 0.6, 0.4083)
ob_cylinder_011.rotation_euler = (-4.712, 1.571, 0.0)
ob_cylinder_011.scale = (0.1, 0.1, 0.1)
ob_cylinder_011.lineart.crease_threshold = 0.0
ob_cylinder_010.location = (19.2, 0.6, 0.4083)
ob_cylinder_010.rotation_euler = (-4.712, 1.571, 0.0)
ob_cylinder_010.scale = (0.1, 0.1, 0.1)
ob_cylinder_010.lineart.crease_threshold = 0.0
ob_cylinder_009.location = (20.6, 1.937e-07, 0.4083)
ob_cylinder_009.rotation_euler = (1.571, 7.55e-08, -1.267e-07)
ob_cylinder_009.scale = (0.1125, 0.1125, 0.1)
ob_cylinder_009.lineart.crease_threshold = 0.0
ob_cylinder_008.location = (20.2, 1.937e-07, 0.4083)
ob_cylinder_008.rotation_euler = (1.571, 7.55e-08, -1.267e-07)
ob_cylinder_008.scale = (0.1125, 0.1125, 0.1)
ob_cylinder_008.lineart.crease_threshold = 0.0
ob_cylinder_007.location = (19.4, 1.937e-07, 0.4083)
ob_cylinder_007.rotation_euler = (1.571, 7.55e-08, -1.267e-07)
ob_cylinder_007.scale = (0.1125, 0.1125, 0.1)
ob_cylinder_007.lineart.crease_threshold = 0.0
ob_cylinder_006.location = (19.8, 1.937e-07, 0.4083)
ob_cylinder_006.rotation_euler = (1.571, 7.55e-08, -1.267e-07)
ob_cylinder_006.scale = (0.1125, 0.1125, 0.1)
ob_cylinder_006.lineart.crease_threshold = 0.0
ob_cylinder_005.location = (20.8, -0.51, 0.4083)
ob_cylinder_005.rotation_euler = (-1.571, 1.571, 0.0)
ob_cylinder_005.scale = (0.1, 0.1, 0.1)
ob_cylinder_005.lineart.crease_threshold = 0.0
ob_cylinder_004.location = (20.4, -0.51, 0.4083)
ob_cylinder_004.rotation_euler = (-1.571, 1.571, 0.0)
ob_cylinder_004.scale = (0.1, 0.1, 0.1)
ob_cylinder_004.lineart.crease_threshold = 0.0
ob_cylinder_003.location = (20.0, -0.51, 0.4083)
ob_cylinder_003.rotation_euler = (-1.571, 1.571, 0.0)
ob_cylinder_003.scale = (0.1, 0.1, 0.1)
ob_cylinder_003.lineart.crease_threshold = 0.0
ob_cylinder_002.location = (19.6, -0.51, 0.4083)
ob_cylinder_002.rotation_euler = (-1.571, 1.571, 0.0)
ob_cylinder_002.scale = (0.1, 0.1, 0.1)
ob_cylinder_002.lineart.crease_threshold = 0.0
ob_cylinder_001.location = (19.2, -0.51, 0.4083)
ob_cylinder_001.rotation_euler = (-1.571, 1.571, 0.0)
ob_cylinder_001.scale = (0.1, 0.1, 0.1)
ob_cylinder_001.lineart.crease_threshold = 0.0
ob_cylinder.location = (20.0, -0.5, 0.4083)
ob_cylinder.rotation_euler = (-1.344e-07, 1.571, 0.0)
ob_cylinder.scale = (0.15, 0.15, 0.1)
ob_cylinder.lineart.crease_threshold = 0.0
ob_empty.location = (1.0, 5.0, 2.0)
ob_empty.empty_image_offset = (0.0, 0.0)
ob_empty.lineart.crease_threshold = 0.0
_c = ob_empty.constraints.new('COPY_LOCATION'); _c.name = 'Copy Location'
_c.target = ob_rotationcontrol
_c.use_y = False
_c.use_z = False
ob_cylinder_020.parent = ob_empty
ob_cylinder_020.matrix_parent_inverse = Matrix(((1.0, 0.0, 0.0, 15.0), (0.0, 1.0, 0.0, -10.0), (0.0, 0.0, 1.0, -2.0), (0.0, 0.0, 0.0, 1.0)))
ob_cylinder_020.location = (-15.0, -10.0, 0.008311)
ob_cylinder_020.rotation_euler = (1.571, 7.55e-08, -1.267e-07)
ob_cylinder_020.scale = (0.1125, 0.1125, 0.1)
ob_cylinder_020.lineart.crease_threshold = 0.0
ob_cylinder_019.parent = ob_empty
ob_cylinder_019.matrix_parent_inverse = Matrix(((1.0, 0.0, 0.0, 15.0), (0.0, 1.0, 0.0, -10.0), (0.0, 0.0, 1.0, -2.0), (0.0, 0.0, 0.0, 1.0)))
ob_cylinder_019.location = (-15.0, -5.0, 0.008311)
ob_cylinder_019.rotation_euler = (1.571, 7.55e-08, -1.267e-07)
ob_cylinder_019.scale = (0.1125, 0.1125, 0.1)
ob_cylinder_019.lineart.crease_threshold = 0.0
ob_cylinder_018.parent = ob_empty
ob_cylinder_018.matrix_parent_inverse = Matrix(((1.0, 0.0, 0.0, 15.0), (0.0, 1.0, 0.0, -10.0), (0.0, 0.0, 1.0, -2.0), (0.0, 0.0, 0.0, 1.0)))
ob_cylinder_018.location = (-15.0, 0.0, 0.008311)
ob_cylinder_018.rotation_euler = (1.571, 7.55e-08, -1.267e-07)
ob_cylinder_018.scale = (0.1125, 0.1125, 0.1)
ob_cylinder_018.lineart.crease_threshold = 0.0
ob_cylinder_027.parent = ob_empty
ob_cylinder_027.matrix_parent_inverse = Matrix(((1.0, 0.0, 0.0, 15.0), (0.0, 1.0, 0.0, -10.0), (0.0, 0.0, 1.0, -2.0), (0.0, 0.0, 0.0, 1.0)))
ob_cylinder_027.location = (-15.0, 5.0, 0.008311)
ob_cylinder_027.rotation_euler = (1.571, 7.55e-08, -1.267e-07)
ob_cylinder_027.scale = (0.1125, 0.1125, 0.1)
ob_cylinder_027.lineart.crease_threshold = 0.0
ob_plane.parent = ob_empty
ob_plane.matrix_parent_inverse = Matrix(((1.0, 0.0, 0.0, -0.0), (0.0, 1.0, 0.0, -5.0), (0.0, 0.0, 1.0, -2.0), (0.0, 0.0, 0.0, 1.0)))
ob_plane.location = (0.0, -20.0, 0.4083)
ob_plane.lineart.crease_threshold = 0.0
ob_road1_008.parent = ob_empty
ob_road1_008.matrix_parent_inverse = Matrix(((1.0, 0.0, 0.0, -0.0), (0.0, 1.0, 0.0, -5.0), (0.0, 0.0, 1.0, -2.0), (0.0, 0.0, 0.0, 1.0)))
ob_road1_008.location = (0.0, -15.0, 0.4083)
ob_road1_008.rotation_euler = (0.0, 0.0, 1.571)
ob_road1_008.scale = (1.0, 50.0, 1.0)
ob_road1_008.lineart.crease_threshold = 0.0
ob_road1_007.parent = ob_empty
ob_road1_007.matrix_parent_inverse = Matrix(((1.0, 0.0, 0.0, -0.0), (0.0, 1.0, 0.0, -5.0), (0.0, 0.0, 1.0, -2.0), (0.0, 0.0, 0.0, 1.0)))
ob_road1_007.location = (0.0, -15.0, 0.4083)
ob_road1_007.rotation_euler = (0.0, 0.0, 1.571)
ob_road1_007.scale = (1.0, 50.0, 1.0)
ob_road1_007.lineart.crease_threshold = 0.0
ob_road1_006.parent = ob_empty
ob_road1_006.matrix_parent_inverse = Matrix(((1.0, 0.0, 0.0, -0.0), (0.0, 1.0, 0.0, -5.0), (0.0, 0.0, 1.0, -2.0), (0.0, 0.0, 0.0, 1.0)))
ob_road1_006.location = (0.0, -10.0, 0.4083)
ob_road1_006.rotation_euler = (0.0, 0.0, 1.571)
ob_road1_006.scale = (1.0, 50.0, 1.0)
ob_road1_006.lineart.crease_threshold = 0.0
ob_road1_004.parent = ob_empty
ob_road1_004.matrix_parent_inverse = Matrix(((1.0, 0.0, 0.0, -0.0), (0.0, 1.0, 0.0, -5.0), (0.0, 0.0, 1.0, -2.0), (0.0, 0.0, 0.0, 1.0)))
ob_road1_004.location = (0.0, -5.0, 0.4083)
ob_road1_004.rotation_euler = (0.0, 0.0, 1.571)
ob_road1_004.scale = (1.0, 50.0, 1.0)
ob_road1_004.lineart.crease_threshold = 0.0
ob_road1_001.parent = ob_empty
ob_road1_001.matrix_parent_inverse = Matrix(((1.0, 0.0, 0.0, -0.0), (0.0, 1.0, 0.0, -5.0), (0.0, 0.0, 1.0, -2.0), (0.0, 0.0, 0.0, 1.0)))
ob_road1_001.location = (0.0, -5.0, 0.4083)
ob_road1_001.rotation_euler = (0.0, 0.0, 1.571)
ob_road1_001.scale = (1.0, 50.0, 1.0)
ob_road1_001.lineart.crease_threshold = 0.0
ob_road1.parent = ob_empty
ob_road1.matrix_parent_inverse = Matrix(((1.0, 0.0, 0.0, -0.0), (0.0, 1.0, 0.0, -5.0), (0.0, 0.0, 1.0, -2.0), (0.0, 0.0, 0.0, 1.0)))
ob_road1.location = (0.0, 0.0, 0.4083)
ob_road1.rotation_euler = (0.0, 0.0, 1.571)
ob_road1.lineart.crease_threshold = 0.0
ob_lamp_001.parent = ob_rotationcontrol
ob_lamp_001.location = (-1.0, 2.0, 2.0)
ob_lamp_001.lock_rotations_4d = False
ob_lamp_001.empty_display_type = 'ARROWS'
ob_lamp_001.color = (0.0, 0.0, 0.0, 0.0)
ob_lamp_001.lineart.crease_threshold = 0.0
_c = ob_lamp_001.constraints.new('TRACK_TO'); _c.name = 'TrackTo'
_c.active = True
_c.target = ob_rotationcontrol

# ---- collection membership
col_collection_1.objects.link(ob_rotationcontrol)
col_collection_1.objects.link(ob_cameratarget)
col_collection_1.objects.link(ob_camera)
col_collection_1.objects.link(ob_lamp)
col_collection_2.objects.link(ob_cylinder_023)
col_collection_2.objects.link(ob_cylinder_022)
col_collection_2.objects.link(ob_cylinder_046)
col_collection_2.objects.link(ob_cylinder_045)
col_collection_2.objects.link(ob_cylinder_044)
col_collection_2.objects.link(ob_cylinder_043)
col_collection_2.objects.link(ob_cylinder_042)
col_collection_2.objects.link(ob_cylinder_041)
col_collection_2.objects.link(ob_cylinder_040)
col_collection_2.objects.link(ob_cylinder_039)
col_collection_2.objects.link(ob_cylinder_038)
col_collection_2.objects.link(ob_cylinder_037)
col_collection_2.objects.link(ob_cylinder_036)
col_collection_2.objects.link(ob_cylinder_035)
col_collection_2.objects.link(ob_cylinder_033)
col_collection_2.objects.link(ob_cylinder_021)
col_collection_2.objects.link(ob_cylinder_017)
col_collection_2.objects.link(ob_cylinder_016)
col_collection_2.objects.link(ob_cylinder_015)
col_collection_2.objects.link(ob_cylinder_014)
col_collection_2.objects.link(ob_cylinder_013)
col_collection_2.objects.link(ob_cylinder_012)
col_collection_2.objects.link(ob_cylinder_011)
col_collection_2.objects.link(ob_cylinder_010)
col_collection_2.objects.link(ob_cylinder_009)
col_collection_2.objects.link(ob_cylinder_008)
col_collection_2.objects.link(ob_cylinder_007)
col_collection_2.objects.link(ob_cylinder_006)
col_collection_2.objects.link(ob_cylinder_005)
col_collection_2.objects.link(ob_cylinder_004)
col_collection_2.objects.link(ob_cylinder_003)
col_collection_2.objects.link(ob_cylinder_002)
col_collection_2.objects.link(ob_cylinder_001)
col_collection_2.objects.link(ob_cylinder)
col_collection_2.objects.link(ob_empty)
col_collection_2.objects.link(ob_cylinder_020)
col_collection_2.objects.link(ob_cylinder_019)
col_collection_2.objects.link(ob_cylinder_018)
col_collection_2.objects.link(ob_cylinder_027)
col_collection_2.objects.link(ob_plane)
col_collection_2.objects.link(ob_road1_008)
col_collection_2.objects.link(ob_road1_007)
col_collection_2.objects.link(ob_road1_006)
col_collection_2.objects.link(ob_road1_004)
col_collection_2.objects.link(ob_road1_001)
col_collection_2.objects.link(ob_road1)
col_collection_2.objects.link(ob_lamp_001)

# ---- scene / render settings (as saved in the file)
scene.camera = ob_camera
scene.frame_start = 1; scene.frame_end = 10; scene.frame_set(3)
scene.render.engine = 'BLENDER_EEVEE_NEXT'
scene.render.image_settings.compression = 90
scene.render.resolution_x = 256
scene.render.resolution_y = 512
scene.render.dither_intensity = 0.0
scene.render.bake_margin = 2
scene.render.bake_bias = 0.0
scene.cycles.use_denoising = False
scene.cycles.samples = 10
scene.cycles.sampling_pattern = 'TABULATED_SOBOL'
scene.cycles.light_sampling_threshold = 0.0
scene.cycles.use_adaptive_sampling = False
scene.cycles.use_light_tree = False
scene.cycles.blur_glossy = 0.0
scene.cycles.volume_bounces = 1
scene.cycles.pixel_filter_type = 'GAUSSIAN'
scene.cycles.sample_clamp_indirect = 0.0
scene.view_settings.view_transform = 'Standard'
bpy.context.view_layer.update()
